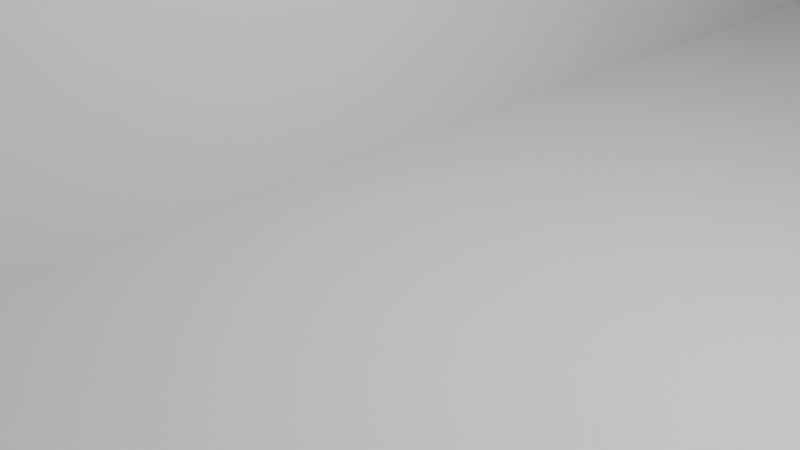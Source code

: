 # Source: shelf.blend  (saved by Blender 5.2.44; exported with 4.5.12 LTS)
import bpy
from mathutils import Matrix  # noqa: F401  (used for matrix-valued properties, if any)

bpy.ops.wm.read_factory_settings(use_empty=True)
scene = bpy.context.scene
scene.name = 'Scene'

# ---- collections
col_collection = bpy.data.collections.new('Collection'); scene.collection.children.link(col_collection)

# ---- materials (node trees are filled in below, after node groups)
mat_material = bpy.data.materials.new('Material')
mat_material.alpha_threshold = 0.0
mat_material.use_backface_culling_lightprobe_volume = False
mat_material.roughness = 0.5
mat_material.line_color = (0.0, 0.0, 0.0, 1.0)

# ---- node groups
ng_randomize_transforms = bpy.data.node_groups.new('Randomize Transforms', 'GeometryNodeTree')
_s = ng_randomize_transforms.interface.new_socket(name='Instances', in_out='OUTPUT', socket_type='NodeSocketGeometry')
_s = ng_randomize_transforms.interface.new_socket(name='Instances', in_out='INPUT', socket_type='NodeSocketGeometry')
_s.description = 'Instances to rotate individually'
_s = ng_randomize_transforms.interface.new_socket(name='Selection', in_out='INPUT', socket_type='NodeSocketBool')
_s.default_value = True
_s.hide_value = True
_s.hide_in_modifier = True
_s.description = 'Selection of instances to randomize'
_s = ng_randomize_transforms.interface.new_socket(name='Local Space', in_out='INPUT', socket_type='NodeSocketBool')
_s.default_value = True
_s.description = 'Randomize instance transforms in their individual local space'
_s = ng_randomize_transforms.interface.new_socket(name='Offset', in_out='INPUT', socket_type='NodeSocketVector')
_s.subtype = 'XYZ'
_s.min_value = -1e+04
_s.max_value = 1e+04
_s.description = 'Offset the instances randomly'
_s = ng_randomize_transforms.interface.new_socket(name='Rotation', in_out='INPUT', socket_type='NodeSocketVector')
_s.subtype = 'EULER'
_s.min_value = -1e+04
_s.max_value = 1e+04
_s.description = 'Rotate the instances randomly'
_s = ng_randomize_transforms.interface.new_socket(name='Scale Axes', in_out='INPUT', socket_type='NodeSocketMenu')
_s.default_value = 'Uniform'
_s.force_non_field = True
_s.description = 'Whether to apply random scale uniformly or per axis'
_s.menu_expanded = True
_s = ng_randomize_transforms.interface.new_socket(name='Scale', in_out='INPUT', socket_type='NodeSocketVector')
_s.min_value = 0.0
_s.max_value = 1.0
_s.description = 'Scale the instances randomly per axis'
_s = ng_randomize_transforms.interface.new_socket(name='Scale', in_out='INPUT', socket_type='NodeSocketFloat')
_s.subtype = 'FACTOR'
_s.min_value = 0.0
_s.max_value = 1.0
_s.description = 'Scale the instances randomly'
_s = ng_randomize_transforms.interface.new_socket(name='Flipping', in_out='INPUT', socket_type='NodeSocketVector')
_s.subtype = 'FACTOR'
_s.min_value = 0.0
_s.max_value = 1.0
_s.description = 'Flip a fraction of instances along individual axes'
_s = ng_randomize_transforms.interface.new_socket(name='Seed', in_out='INPUT', socket_type='NodeSocketInt')
_s.force_non_field = True
_s.description = 'Base value to control random variation in a reproducible way'
ng_randomize_transforms.is_modifier = True
_N = ng_randomize_transforms.nodes; _L = ng_randomize_transforms.links
n0 = _N.new('NodeGroupOutput'); n0.name = 'Group Output'; n0.location = (1485, 64)
n1 = _N.new('NodeGroupInput'); n1.name = 'Group Input'; n1.location = (-340, 200)
n2 = _N.new('GeometryNodeRotateInstances'); n2.name = 'Rotate Instances'; n2.location = (636, 180)
n3 = _N.new('FunctionNodeRandomValue'); n3.name = 'Random Value'; n3.location = (-141, -18)
n3.data_type = 'FLOAT_VECTOR'
n4 = _N.new('GeometryNodeScaleInstances'); n4.name = 'Scale Instances'; n4.location = (1284, 86)
n5 = _N.new('NodeGroupInput'); n5.name = 'Group Input.021'; n5.location = (-540, -60)
n6 = _N.new('ShaderNodeVectorMath'); n6.name = 'Vector Math.010'; n6.location = (-341, 22)
n6.operation = 'SCALE'
n6.inputs[3].default_value = -0.5
n7 = _N.new('ShaderNodeVectorMath'); n7.name = 'Vector Math.011'; n7.location = (-341, -98)
n7.operation = 'SCALE'
n7.inputs[3].default_value = 0.5
n8 = _N.new('NodeGroupInput'); n8.name = 'Group Input.024'; n8.location = (-734, -305)
n9 = _N.new('NodeReroute'); n9.name = 'Reroute'; n9.location = (526, 104)
n9.width = 20
n9.socket_idname = 'NodeSocketBool'
n10 = _N.new('FunctionNodeRandomValue'); n10.name = 'Random Value.005'; n10.location = (691, -36)
n10.data_type = 'FLOAT_VECTOR'
n10.inputs[0].default_value = (-1.0, -1.0, -1.0)
n11 = _N.new('ShaderNodeVectorMath'); n11.name = 'Vector Math.004'; n11.location = (886, -79)
n11.operation = 'MULTIPLY'
n12 = _N.new('FunctionNodeRandomValue'); n12.name = 'Random Value.008'; n12.location = (502, -612)
n12.data_type = 'FLOAT_VECTOR'
n13 = _N.new('ShaderNodeVectorMath'); n13.name = 'Vector Math.001'; n13.location = (273, -569)
n13.operation = 'SUBTRACT'
n13.inputs[0].default_value = (1.0, 1.0, 1.0)
n14 = _N.new('ShaderNodeVectorMath'); n14.name = 'Vector Math.002'; n14.location = (273, -743)
n14.operation = 'SUBTRACT'
n15 = _N.new('ShaderNodeVectorMath'); n15.name = 'Vector Math.003'; n15.location = (700, -628)
n15.operation = 'SIGN'
n16 = _N.new('GeometryNodeTranslateInstances'); n16.name = 'Translate Instances'; n16.location = (1068, 126)
n17 = _N.new('NodeGroupInput'); n17.name = 'Group Input.001'; n17.location = (689, -327)
n18 = _N.new('FunctionNodeHashValue'); n18.name = 'Hash Value.004'; n18.location = (-360, -301)
n18.inputs[1].default_value = 76836728
n19 = _N.new('FunctionNodeHashValue'); n19.name = 'Hash Value.007'; n19.location = (-552, -300)
n19.inputs[1].default_value = 465656096
n20 = _N.new('GeometryNodeMenuSwitch'); n20.name = 'Menu Switch.007'; n20.location = (-102, -239)
n20.enum_items.clear()
_it = n20.enum_items.new('Uniform')
_it = n20.enum_items.new('Axes')
n20.enum_definition.enum_definition.enum_definition.enum_definition.data_type = 'INT'
n20.enum_definition.enum_definition.enum_definition.data_type = 'INT'
n20.enum_definition.enum_definition.data_type = 'INT'
n20.enum_definition.data_type = 'INT'
n20.data_type = 'INT'
n20.inputs[1].default_value = 0
n20.inputs[2].default_value = 1
n21 = _N.new('NodeGroupInput'); n21.name = 'Group Input.002'; n21.location = (-348, -479)
n22 = _N.new('FunctionNodeRandomValue'); n22.name = 'Random Value.004'; n22.location = (-100, -392)
n22.data_type = 'FLOAT_VECTOR'
n23 = _N.new('GeometryNodeIndexSwitch'); n23.name = 'Index Switch.013'; n23.location = (96, -483)
n23.data_type = 'VECTOR'
n24 = _N.new('FunctionNodeRandomValue'); n24.name = 'Random Value.006'; n24.location = (-101, -626)
n25 = _N.new('ShaderNodeVectorMath'); n25.name = 'Vector Math.007'; n25.location = (391, -337)
n25.operation = 'SUBTRACT'
n25.inputs[0].default_value = (1.0, 1.0, 1.0)
n26 = _N.new('FunctionNodeHashValue'); n26.name = 'Hash Value.005'; n26.location = (280, -928)
n26.inputs[1].default_value = 76881592
n27 = _N.new('ShaderNodeVectorMath'); n27.name = 'Vector Math'; n27.location = (908, -384)
n27.operation = 'MULTIPLY'
n28 = _N.new('NodeGroupInput'); n28.name = 'Group Input.003'; n28.location = (94, -777)
n29 = _N.new('NodeGroupInput'); n29.name = 'Group Input.004'; n29.location = (-126, 77)
n30 = _N.new('GeometryNodeInputPosition'); n30.name = 'Position'; n30.location = (96, -40)
n31 = _N.new('GeometryNodeSwitch'); n31.name = 'Switch'; n31.location = (289, 5)
n31.input_type = 'VECTOR'
n31.inputs[2].default_value = (0.0, 0.0, 0.0)
n32 = _N.new('NodeReroute'); n32.name = 'Reroute.002'; n32.location = (563, -44)
n32.width = 20
n32.socket_idname = 'NodeSocketVector'
n33 = _N.new('NodeReroute'); n33.name = 'Reroute.003'; n33.location = (230, 49)
n33.width = 20
n33.socket_idname = 'NodeSocketBool'
n34 = _N.new('NodeReroute'); n34.name = 'Reroute.001'; n34.location = (1015, -8)
n34.width = 20
n34.socket_idname = 'NodeSocketBool'
n35 = _N.new('NodeReroute'); n35.name = 'Reroute.004'; n35.location = (986, 41)
n35.width = 20
n35.socket_idname = 'NodeSocketBool'
n36 = _N.new('NodeReroute'); n36.name = 'Reroute.005'; n36.location = (-167, -660)
n36.width = 20
n36.socket_idname = 'NodeSocketInt'
n37 = _N.new('FunctionNodeHashValue'); n37.name = 'Hash Value.006'; n37.location = (503, -160)
n37.inputs[1].default_value = 587641147
n38 = _N.new('NodeReroute'); n38.name = 'Reroute.006'; n38.location = (-125, -221)
n38.width = 20
n38.socket_idname = 'NodeSocketInt'
_L.new(n3.outputs[0], n2.inputs[2])
_L.new(n7.outputs[0], n3.inputs[1])
_L.new(n6.outputs[0], n3.inputs[0])
_L.new(n1.outputs[0], n2.inputs[0])
_L.new(n4.outputs[0], n0.inputs[0])
_L.new(n9.outputs[0], n2.inputs[1])
_L.new(n35.outputs[0], n4.inputs[1])
_L.new(n1.outputs[1], n9.inputs[0])
_L.new(n5.outputs[4], n6.inputs[0])
_L.new(n5.outputs[4], n7.inputs[0])
_L.new(n10.outputs[0], n11.inputs[0])
_L.new(n13.outputs[0], n12.inputs[0])
_L.new(n14.outputs[0], n12.inputs[1])
_L.new(n12.outputs[0], n15.inputs[0])
_L.new(n11.outputs[0], n16.inputs[2])
_L.new(n2.outputs[0], n16.inputs[0])
_L.new(n16.outputs[0], n4.inputs[0])
_L.new(n17.outputs[3], n11.inputs[1])
_L.new(n19.outputs[0], n18.inputs[0])
_L.new(n21.outputs[5], n20.inputs[0])
_L.new(n8.outputs[9], n19.inputs[0])
_L.new(n19.outputs[0], n3.inputs[8])
_L.new(n22.outputs[0], n23.inputs[2])
_L.new(n24.outputs[1], n23.inputs[1])
_L.new(n23.outputs[0], n25.inputs[1])
_L.new(n21.outputs[6], n22.inputs[1])
_L.new(n21.outputs[7], n24.inputs[3])
_L.new(n36.outputs[0], n22.inputs[8])
_L.new(n36.outputs[0], n24.inputs[8])
_L.new(n18.outputs[0], n26.inputs[0])
_L.new(n20.outputs[0], n23.inputs[0])
_L.new(n25.outputs[0], n27.inputs[0])
_L.new(n15.outputs[0], n27.inputs[1])
_L.new(n28.outputs[8], n13.inputs[1])
_L.new(n28.outputs[8], n14.inputs[1])
_L.new(n26.outputs[0], n12.inputs[8])
_L.new(n27.outputs[0], n4.inputs[2])
_L.new(n33.outputs[0], n2.inputs[4])
_L.new(n34.outputs[0], n16.inputs[3])
_L.new(n34.outputs[0], n4.inputs[4])
_L.new(n35.outputs[0], n16.inputs[1])
_L.new(n32.outputs[0], n4.inputs[3])
_L.new(n33.outputs[0], n31.inputs[0])
_L.new(n30.outputs[0], n31.inputs[1])
_L.new(n32.outputs[0], n2.inputs[3])
_L.new(n31.outputs[0], n32.inputs[0])
_L.new(n29.outputs[2], n33.inputs[0])
_L.new(n33.outputs[0], n34.inputs[0])
_L.new(n9.outputs[0], n35.inputs[0])
_L.new(n37.outputs[0], n10.inputs[8])
_L.new(n18.outputs[0], n36.inputs[0])
_L.new(n38.outputs[0], n37.inputs[0])
_L.new(n18.outputs[0], n38.inputs[0])
n0.is_active_output = True
ng_array = bpy.data.node_groups.new('Array', 'GeometryNodeTree')
_s = ng_array.interface.new_socket(name='Geometry', in_out='OUTPUT', socket_type='NodeSocketGeometry')
_s.description = 'Resulting Geometry'
_s = ng_array.interface.new_socket(name='Geometry', in_out='INPUT', socket_type='NodeSocketGeometry')
_s.description = 'Geometry that is duplicated'
_s = ng_array.interface.new_socket(name='Shape', in_out='INPUT', socket_type='NodeSocketMenu')
_s.default_value = 'Line'
_s.description = 'Method used for arranging the duplicates'
_s = ng_array.interface.new_socket(name='Count Method', in_out='INPUT', socket_type='NodeSocketMenu')
_s.default_value = 'Count'
_s.description = 'Method to choose the number of duplicates'
_s.menu_expanded = True
_s = ng_array.interface.new_socket(name='Count', in_out='INPUT', socket_type='NodeSocketInt')
_s.default_value = 3
_s.min_value = 1
_s.max_value = 10000
_s.description = 'The number of copies to generate'
_s = ng_array.interface.new_socket(name='Distance', in_out='INPUT', socket_type='NodeSocketFloat')
_s.subtype = 'DISTANCE'
_s.default_value = 1.0
_s.min_value = 0.01
_s.description = 'The distance along the curve between copies'
_s = ng_array.interface.new_socket(name='Angular Distance', in_out='INPUT', socket_type='NodeSocketFloat')
_s.subtype = 'ANGLE'
_s.default_value = 0.7854
_s.min_value = 0.01745
_s.max_value = 6.283
_s.description = 'The angle along the circle arc between copies'
_s = ng_array.interface.new_socket(name='Per Curve', in_out='INPUT', socket_type='NodeSocketBool')
_s.default_value = True
_s.description = 'Specify the number of copies for each curve separately'
_s = ng_array.interface.new_socket(name='Offset Method', in_out='INPUT', socket_type='NodeSocketMenu')
_s.default_value = 'Relative'
_s.description = 'Method to interpret the offset parameters'
_s.menu_expanded = True
_s = ng_array.interface.new_socket(name='Transform Reference', in_out='INPUT', socket_type='NodeSocketMenu')
_s.default_value = 'Inputs'
_s.description = "Define the transform locally or with an object's transform"
_s.menu_expanded = True
_s = ng_array.interface.new_socket(name='Translation', in_out='INPUT', socket_type='NodeSocketVector')
_s.subtype = 'TRANSLATION'
_s.default_value = (1.0, 0.0, 0.0)
_s.description = 'Translation accumulated for each copy'
_s = ng_array.interface.new_socket(name='Offset', in_out='INPUT', socket_type='NodeSocketVector')
_s.subtype = 'XYZ'
_s.default_value = (1.0, 0.0, 0.0)
_s.description = 'Amount to move each copy relative to its bounding box size'
_s = ng_array.interface.new_socket(name='Rotation', in_out='INPUT', socket_type='NodeSocketRotation')
_s.description = 'Rotation accumulated for each copy'
_s = ng_array.interface.new_socket(name='Scale', in_out='INPUT', socket_type='NodeSocketVector')
_s.subtype = 'XYZ'
_s.default_value = (1.0, 1.0, 1.0)
_s.description = 'Scale accumulated for each copy'
_s = ng_array.interface.new_socket(name='Central Axis', in_out='INPUT', socket_type='NodeSocketMenu')
_s.default_value = 'Z'
_s.description = 'The up direction for the circle shape'
_s.menu_expanded = True
_s = ng_array.interface.new_socket(name='Circle Segment', in_out='INPUT', socket_type='NodeSocketMenu')
_s.default_value = 'Full'
_s.description = 'Whether the copies should fan out in a full circle or an arc'
_s.menu_expanded = True
_s = ng_array.interface.new_socket(name='Sweep Angle', in_out='INPUT', socket_type='NodeSocketFloat')
_s.subtype = 'ANGLE'
_s.default_value = 3.142
_s.min_value = 0.0
_s.max_value = 6.283
_s.description = 'Total angle used to fan out the copies in a circular arc'
_s = ng_array.interface.new_socket(name='Radius', in_out='INPUT', socket_type='NodeSocketFloat')
_s.subtype = 'DISTANCE'
_s.min_value = 0.0
_s.description = 'Distance of the instances from the origin'
_s = ng_array.interface.new_socket(name='Transform Object', in_out='INPUT', socket_type='NodeSocketObject')
_s.description = 'Reference object to define the accumulated transform'
_s = ng_array.interface.new_socket(name='Curve Object', in_out='INPUT', socket_type='NodeSocketObject')
_s.description = 'Reference curve object for array'
_s = ng_array.interface.new_socket(name='Relative Space', in_out='INPUT', socket_type='NodeSocketBool')
_s.default_value = True
_s.description = 'Use relative space for the input geometry so the transforms of both inputs in relation are considered'
_s = ng_array.interface.new_socket(name='Realize Instances', in_out='INPUT', socket_type='NodeSocketBool')
_s.default_value = True
_s.description = 'Turn the output into a single geometry rather than instances (required by many other modifiers)'
ng_array.interface.new_panel('Align Rotation')
_s = ng_array.interface.new_socket(name='Align Rotation', in_out='INPUT', socket_type='NodeSocketBool')
_s.default_value = True
_s.force_non_field = True
_s.description = 'Rotate copies based on the array shape'
_s = ng_array.interface.new_socket(name='Local Rotation', in_out='INPUT', socket_type='NodeSocketRotation')
_s.force_non_field = True
_s.description = 'Local rotation of the instances to tune the rotation alignment'
ng_array.interface.new_panel('Randomize')
_s = ng_array.interface.new_socket(name='Randomize', in_out='INPUT', socket_type='NodeSocketBool')
_s.force_non_field = True
_s.description = 'Randomize transforms between all copies'
_s = ng_array.interface.new_socket(name='Randomize Offset', in_out='INPUT', socket_type='NodeSocketVector')
_s.subtype = 'XYZ'
_s.min_value = -1e+04
_s.max_value = 1e+04
_s.force_non_field = True
_s.description = 'Offset the copies randomly'
_s = ng_array.interface.new_socket(name='Randomize Rotation', in_out='INPUT', socket_type='NodeSocketVector')
_s.subtype = 'EULER'
_s.force_non_field = True
_s.description = 'Rotate the copies randomly'
_s = ng_array.interface.new_socket(name='Randomize Scale Axes', in_out='INPUT', socket_type='NodeSocketMenu')
_s.default_value = 'Uniform'
_s.force_non_field = True
_s.description = 'Whether to apply random scale uniformly or per axis'
_s.menu_expanded = True
_s = ng_array.interface.new_socket(name='Randomize Scale', in_out='INPUT', socket_type='NodeSocketVector')
_s.subtype = 'XYZ'
_s.min_value = 0.0
_s.max_value = 1.0
_s.force_non_field = True
_s.description = 'Scale the copies randomly per axis'
_s = ng_array.interface.new_socket(name='Randomize Scale', in_out='INPUT', socket_type='NodeSocketFloat')
_s.subtype = 'FACTOR'
_s.min_value = 0.0
_s.max_value = 1.0
_s.force_non_field = True
_s.description = 'Scale the copies randomly'
_s = ng_array.interface.new_socket(name='Randomize Flipping', in_out='INPUT', socket_type='NodeSocketVector')
_s.subtype = 'FACTOR'
_s.min_value = 0.0
_s.max_value = 1.0
_s.force_non_field = True
_s.description = 'Flip a fraction of copies along individual axes'
_s = ng_array.interface.new_socket(name='Exclude First', in_out='INPUT', socket_type='NodeSocketBool')
_s.default_value = True
_s.force_non_field = True
_s.description = 'Exclude the first (original) copy from randomization'
_s = ng_array.interface.new_socket(name='Exclude Last', in_out='INPUT', socket_type='NodeSocketBool')
_s.force_non_field = True
_s.description = 'Exclude the last copy from randomization'
_s = ng_array.interface.new_socket(name='Seed', in_out='INPUT', socket_type='NodeSocketInt')
_s.min_value = -10000
_s.max_value = 10000
_s.force_non_field = True
_s.description = 'Base value to control random variation in a reproducible way'
ng_array.interface.new_panel('Merge')
_s = ng_array.interface.new_socket(name='Merge', in_out='INPUT', socket_type='NodeSocketBool')
_s.description = 'Merge overlapping points by their distance. (Realize Instances must be enabled).'
_s = ng_array.interface.new_socket(name='Merge Distance', in_out='INPUT', socket_type='NodeSocketFloat')
_s.subtype = 'DISTANCE'
_s.default_value = 0.001
_s.min_value = 0.0
_s.description = 'Distance below which points will be merged'
ng_array.is_modifier = True
_N = ng_array.nodes; _L = ng_array.links
n0 = _N.new('NodeGroupOutput'); n0.name = 'Group Output'; n0.location = (4306, -103)
n1 = _N.new('NodeGroupInput'); n1.name = 'Group Input'; n1.location = (-1993, 1426)
n2 = _N.new('GeometryNodeInstanceOnPoints'); n2.name = 'Instance on Points'; n2.location = (1328, -332)
n3 = _N.new('GeometryNodeMenuSwitch'); n3.name = 'Menu Switch'; n3.location = (-1813, 1446)
n3.enum_items.clear()
_it = n3.enum_items.new('Line')
_it = n3.enum_items.new('Circle')
_it = n3.enum_items.new('Curve')
_it = n3.enum_items.new('Transform')
n3.enum_definition.enum_definition.enum_definition.enum_definition.data_type = 'INT'
n3.enum_definition.enum_definition.enum_definition.data_type = 'INT'
n3.enum_definition.enum_definition.data_type = 'INT'
n3.enum_definition.data_type = 'INT'
n3.data_type = 'INT'
n3.inputs[1].default_value = 0
n3.inputs[2].default_value = 1
n3.inputs[3].default_value = 2
n3.inputs[4].default_value = 3
n4 = _N.new('GeometryNodeGizmoLinear'); n4.name = 'Linear Gizmo'; n4.location = (1950, -201)
n4.draw_style = 'CROSS'
n5 = _N.new('NodeGroupInput'); n5.name = 'Group Input.003'; n5.location = (190, -241)
n6 = _N.new('NodeGroupInput'); n6.name = 'Group Input.004'; n6.location = (2086, -109)
n7 = _N.new('GeometryNodeJoinGeometry'); n7.name = 'Join Geometry'; n7.location = (-1541, 582)
n8 = _N.new('NodeGroupInput'); n8.name = 'Group Input.005'; n8.location = (1136, -375)
n9 = _N.new('ShaderNodeVectorMath'); n9.name = 'Vector Math.001'; n9.location = (1190, -521)
n9.operation = 'SCALE'
n10 = _N.new('FunctionNodeIntegerMath'); n10.name = 'Integer Math'; n10.location = (510, -381)
n10.operation = 'SUBTRACT'
n10.inputs[1].default_value = 1
n11 = _N.new('GeometryNodeJoinGeometry'); n11.name = 'Join Geometry.001'; n11.location = (-5022, 556)
n12 = _N.new('ShaderNodeVectorMath'); n12.name = 'Vector Math.002'; n12.location = (1570, -121)
n12.operation = 'LENGTH'
n13 = _N.new('ShaderNodeMath'); n13.name = 'Math'; n13.location = (1750, -141)
n13.operation = 'MULTIPLY'
n14 = _N.new('NodeGroupInput'); n14.name = 'Group Input.006'; n14.location = (30, -981)
n15 = _N.new('NodeReroute'); n15.name = 'Reroute.001'; n15.location = (1070, -461)
n15.width = 16
n15.socket_idname = 'NodeSocketVector'
n16 = _N.new('GeometryNodeInputIndex'); n16.name = 'Index'; n16.location = (1265, -389)
n17 = _N.new('ShaderNodeMath'); n17.name = 'Math.001'; n17.location = (1596, -386)
n17.operation = 'DIVIDE'
n18 = _N.new('ShaderNodeMath'); n18.name = 'Math.002'; n18.location = (1776, -506)
n18.operation = 'MULTIPLY'
n19 = _N.new('GeometryNodeMenuSwitch'); n19.name = 'Menu Switch.001'; n19.location = (2599, -339)
n19.hide = True
n19.enum_items.clear()
_it = n19.enum_items.new('X')
_it = n19.enum_items.new('Y')
_it = n19.enum_items.new('Z')
n19.enum_definition.enum_definition.enum_definition.enum_definition.data_type = 'INT'
n19.enum_definition.enum_definition.enum_definition.data_type = 'INT'
n19.enum_definition.enum_definition.data_type = 'INT'
n19.enum_definition.data_type = 'INT'
n19.data_type = 'INT'
n19.inputs[1].default_value = 0
n19.inputs[2].default_value = 1
n19.inputs[3].default_value = 2
n20 = _N.new('NodeGroupInput'); n20.name = 'Group Input.009'; n20.location = (2419, -319)
n21 = _N.new('GeometryNodeSwitch'); n21.name = 'Switch.001'; n21.location = (3899, -239)
n21.input_type = 'ROTATION'
n21.inputs[1].default_value = (0.0, 0.0, 0.0)
n22 = _N.new('NodeGroupInput'); n22.name = 'Group Input.010'; n22.location = (3719, -259)
n23 = _N.new('GeometryNodeIndexSwitch'); n23.name = 'Index Switch.005'; n23.location = (2779, -339)
n23.hide = True
n23.index_switch_items.clear()
_it = n23.index_switch_items.new()
_it = n23.index_switch_items.new()
_it = n23.index_switch_items.new()
n23.data_type = 'ROTATION'
n23.inputs[1].default_value = (1.571, 0.0, 1.571)
n23.inputs[2].default_value = (1.571, 0.0, 0.0)
n23.inputs[3].default_value = (0.0, 0.0, 0.0)
n24 = _N.new('GeometryNodeJoinGeometry'); n24.name = 'Join Geometry.002'; n24.location = (1054, -180)
n25 = _N.new('GeometryNodeGizmoDial'); n25.name = 'Dial Gizmo'; n25.location = (229, -196)
n25.color_id = 'SECONDARY'
n26 = _N.new('GeometryNodeTransform'); n26.name = 'Transform Geometry.001'; n26.location = (4080, -749)
n27 = _N.new('GeometryNodePoints'); n27.name = 'Points'; n27.location = (495, -65)
n27.hide = True
n28 = _N.new('GeometryNodeSetPosition'); n28.name = 'Set Position'; n28.location = (714, -76)
n29 = _N.new('NodeGroupInput'); n29.name = 'Group Input.014'; n29.location = (29, -96)
n30 = _N.new('GeometryNodeSetPosition'); n30.name = 'Set Position.001'; n30.location = (2929, -89)
n31 = _N.new('ShaderNodeCombineXYZ'); n31.name = 'Combine XYZ.003'; n31.location = (2266, -109)
n32 = _N.new('FunctionNodeRotateVector'); n32.name = 'Rotate Vector'; n32.location = (2746, -129)
n33 = _N.new('ShaderNodeCombineXYZ'); n33.name = 'Combine XYZ.004'; n33.location = (2566, -189)
n34 = _N.new('GeometryNodeGizmoLinear'); n34.name = 'Linear Gizmo.001'; n34.location = (789, -236)
n34.draw_style = 'BOX'
n34.inputs[2].default_value = (0.0, 1.0, 0.0)
n35 = _N.new('NodeGroupInput'); n35.name = 'Group Input.015'; n35.location = (429, -296)
n36 = _N.new('ShaderNodeVectorMath'); n36.name = 'Vector Math'; n36.location = (609, -356)
n36.operation = 'SCALE'
n36.inputs[0].default_value = (0.0, 1.0, 0.0)
n37 = _N.new('GeometryNodeSwitch'); n37.name = 'Switch.002'; n37.location = (1570, -821)
n38 = _N.new('GeometryNodeGizmoTransform'); n38.name = 'Transform Gizmo.001'; n38.location = (1310, -961)
n39 = _N.new('FunctionNodeCombineTransform'); n39.name = 'Combine Transform.003'; n39.location = (930, -981)
n40 = _N.new('NodeReroute'); n40.name = 'Reroute.010'; n40.location = (2979, -339)
n40.width = 16
n40.socket_idname = 'NodeSocketRotation'
n41 = _N.new('GeometryNodeMenuSwitch'); n41.name = 'Menu Switch.002'; n41.location = (-8171, 1090)
n41.enum_items.clear()
_it = n41.enum_items.new('Relative')
_it = n41.enum_items.new('Offset')
_it = n41.enum_items.new('Endpoint')
n41.enum_definition.enum_definition.enum_definition.enum_definition.data_type = 'INT'
n41.enum_definition.enum_definition.enum_definition.data_type = 'INT'
n41.enum_definition.enum_definition.data_type = 'INT'
n41.enum_definition.data_type = 'INT'
n41.data_type = 'INT'
n41.inputs[1].default_value = 0
n41.inputs[2].default_value = 1
n41.inputs[3].default_value = 2
n42 = _N.new('GeometryNodeIndexSwitch'); n42.name = 'Index Switch.006'; n42.location = (294, -156)
n42.hide = True
n42.index_switch_items.clear()
_it = n42.index_switch_items.new()
_it = n42.index_switch_items.new()
_it = n42.index_switch_items.new()
n42.data_type = 'VECTOR'
n43 = _N.new('GeometryNodeIndexSwitch'); n43.name = 'Index Switch.007'; n43.location = (509, -176)
n43.hide = True
n43.index_switch_items.clear()
_it = n43.index_switch_items.new()
_it = n43.index_switch_items.new()
_it = n43.index_switch_items.new()
n43.data_type = 'ROTATION'
n44 = _N.new('NodeReroute'); n44.name = 'Reroute.008'; n44.location = (790, -961)
n44.width = 16
n44.socket_idname = 'NodeSocketRotation'
n45 = _N.new('ShaderNodeMath'); n45.name = 'Math.003'; n45.location = (890, -321)
n45.operation = 'DIVIDE'
n45.inputs[0].default_value = 1.0
n46 = _N.new('ShaderNodeVectorMath'); n46.name = 'Vector Math.008'; n46.location = (94, -196)
n46.operation = 'SCALE'
n47 = _N.new('NodeReroute'); n47.name = 'Reroute.011'; n47.location = (-7829, 980)
n47.width = 16
n47.socket_idname = 'NodeSocketInt'
n48 = _N.new('NodeGroupInput'); n48.name = 'Group Input.016'; n48.location = (-8371, 1070)
n49 = _N.new('GeometryNodeIndexSwitch'); n49.name = 'Index Switch.008'; n49.location = (1430, -401)
n49.index_switch_items.clear()
_it = n49.index_switch_items.new()
_it = n49.index_switch_items.new()
_it = n49.index_switch_items.new()
n49.data_type = 'VECTOR'
n50 = _N.new('NodeReroute'); n50.name = 'Reroute.009'; n50.location = (1190, -41)
n50.width = 16
n50.socket_idname = 'NodeSocketInt'
n51 = _N.new('GeometryNodeIndexSwitch'); n51.name = 'Index Switch.010'; n51.location = (1370, -101)
n51.index_switch_items.clear()
_it = n51.index_switch_items.new()
_it = n51.index_switch_items.new()
_it = n51.index_switch_items.new()
n51.data_type = 'VECTOR'
n52 = _N.new('ShaderNodeVectorMath'); n52.name = 'Vector Math.003'; n52.location = (1170, -221)
n52.operation = 'SCALE'
n53 = _N.new('GeometryNodeIndexSwitch'); n53.name = 'Index Switch.009'; n53.location = (-260, -180)
n53.index_switch_items.clear()
_it = n53.index_switch_items.new()
_it = n53.index_switch_items.new()
_it = n53.index_switch_items.new()
_it = n53.index_switch_items.new()
n54 = _N.new('GeometryNodeInstanceOnPoints'); n54.name = 'Instance on Points.001'; n54.location = (4125, -86)
n55 = _N.new('NodeGroupInput'); n55.name = 'Group Input.017'; n55.location = (3879, -159)
n56 = _N.new('GeometryNodeJoinGeometry'); n56.name = 'Join Geometry.003'; n56.location = (-571, -283)
n57 = _N.new('GeometryNodePoints'); n57.name = 'Points.002'; n57.location = (2748, -76)
n57.hide = True
n58 = _N.new('GeometryNodeInputIndex'); n58.name = 'Index.001'; n58.location = (529, -36)
n59 = _N.new('NodeFrame'); n59.name = 'Frame.006'; n59.location = (-5099, 99)
n59.label = 'Circle Instances'
n59.width = 4294
n60 = _N.new('NodeFrame'); n60.name = 'Frame.007'; n60.location = (-3147, 1184)
n60.label = 'Line Instances'
n60.width = 1497
n61 = _N.new('NodeReroute'); n61.name = 'Reroute.002'; n61.location = (34, -193)
n61.width = 16
n61.socket_idname = 'NodeSocketInt'
n62 = _N.new('GeometryNodeIndexSwitch'); n62.name = 'Index Switch.011'; n62.location = (709, -196)
n62.hide = True
n62.index_switch_items.clear()
_it = n62.index_switch_items.new()
_it = n62.index_switch_items.new()
_it = n62.index_switch_items.new()
n62.data_type = 'VECTOR'
n63 = _N.new('NodeReroute'); n63.name = 'Reroute.003'; n63.location = (34, -594)
n63.width = 16
n63.socket_idname = 'NodeSocketFloat'
n64 = _N.new('NodeReroute'); n64.name = 'Reroute.007'; n64.location = (410, -301)
n64.width = 16
n64.socket_idname = 'NodeSocketInt'
n65 = _N.new('GeometryNodeInputIndex'); n65.name = 'Index.002'; n65.location = (549, -36)
n66 = _N.new('ShaderNodeMath'); n66.name = 'Math.004'; n66.location = (729, -36)
n66.operation = 'DIVIDE'
n67 = _N.new('FunctionNodeIntegerMath'); n67.name = 'Integer Math.001'; n67.location = (269, -56)
n67.operation = 'SUBTRACT'
n67.inputs[1].default_value = 1
n68 = _N.new('ShaderNodeMix'); n68.name = 'Mix'; n68.location = (909, -36)
n68.data_type = 'VECTOR'
n68.clamp_factor = False
n68.inputs[4].default_value = (1.0, 1.0, 1.0)
n69 = _N.new('NodeReroute'); n69.name = 'Reroute.005'; n69.location = (34, -156)
n69.width = 16
n69.socket_idname = 'NodeSocketInt'
n70 = _N.new('NodeReroute'); n70.name = 'Reroute.012'; n70.location = (174, -634)
n70.width = 16
n70.socket_idname = 'NodeSocketInt'
n71 = _N.new('NodeGroupInput'); n71.name = 'Group Input.021'; n71.location = (909, -336)
n72 = _N.new('GeometryNodeSwitch'); n72.name = 'Switch.003'; n72.location = (1449, -36)
n73 = _N.new('ShaderNodeMix'); n73.name = 'Mix.001'; n73.location = (489, -116)
n73.data_type = 'VECTOR'
n73.clamp_factor = False
n73.inputs[4].default_value = (1.0, 1.0, 1.0)
n74 = _N.new('NodeGroupInput'); n74.name = 'Group Input.022'; n74.location = (1209, -36)
n75 = _N.new('ShaderNodeVectorMath'); n75.name = 'Vector Math.006'; n75.location = (-7453, 190)
n75.operation = 'MULTIPLY'
n76 = _N.new('NodeGroupInput'); n76.name = 'Group Input.025'; n76.location = (-8293, 110)
n77 = _N.new('GeometryNodeBoundBox'); n77.name = 'Bounding Box'; n77.location = (-7933, 110)
n78 = _N.new('ShaderNodeVectorMath'); n78.name = 'Vector Math.009'; n78.location = (-7753, 110)
n78.operation = 'SUBTRACT'
n79 = _N.new('NodeReroute'); n79.name = 'Reroute.014'; n79.location = (1170, -921)
n79.width = 16
n79.socket_idname = 'NodeSocketVector'
n80 = _N.new('NodeReroute'); n80.name = 'Reroute.015'; n80.location = (34, -196)
n80.width = 16
n80.socket_idname = 'NodeSocketVector'
n81 = _N.new('NodeReroute'); n81.name = 'Reroute'; n81.location = (630, -741)
n81.width = 16
n81.socket_idname = 'NodeSocketVector'
n82 = _N.new('NodeReroute'); n82.name = 'Reroute.016'; n82.location = (1330, -221)
n82.width = 16
n82.socket_idname = 'NodeSocketVector'
n83 = _N.new('NodeReroute'); n83.name = 'Reroute.017'; n83.location = (1410, -501)
n83.width = 16
n83.socket_idname = 'NodeSocketVector'
n84 = _N.new('NodeReroute'); n84.name = 'Reroute.018'; n84.location = (254, -176)
n84.width = 16
n84.socket_idname = 'NodeSocketVector'
n85 = _N.new('NodeGroupInput'); n85.name = 'Group Input.027'; n85.location = (-7633, 210)
n86 = _N.new('GeometryNodeGizmoTransform'); n86.name = 'Transform Gizmo.002'; n86.location = (1290, -741)
n87 = _N.new('FunctionNodeCombineTransform'); n87.name = 'Combine Transform.004'; n87.location = (930, -781)
n88 = _N.new('GeometryNodeSwitch'); n88.name = 'Switch'; n88.location = (370, -681)
n88.input_type = 'VECTOR'
n89 = _N.new('FunctionNodeCompare'); n89.name = 'Compare'; n89.location = (90, -561)
n89.operation = 'NOT_EQUAL'
n89.data_type = 'INT'
n90 = _N.new('GeometryNodeSwitch'); n90.name = 'Switch.004'; n90.location = (409, -136)
n90.input_type = 'BOOLEAN'
n90.inputs[1].default_value = True
n91 = _N.new('GeometryNodeInputIndex'); n91.name = 'Index.003'; n91.location = (29, -336)
n92 = _N.new('FunctionNodeCompare'); n92.name = 'Compare.001'; n92.location = (209, -256)
n92.operation = 'NOT_EQUAL'
n92.data_type = 'INT'
n93 = _N.new('NodeReroute'); n93.name = 'Reroute.021'; n93.location = (669, -196)
n93.width = 16
n93.socket_idname = 'NodeSocketVector'
n94 = _N.new('GeometryNodeJoinGeometry'); n94.name = 'Join Geometry.004'; n94.location = (-1417, -3030)
n95 = _N.new('GeometryNodeInstanceOnPoints'); n95.name = 'Instance on Points.002'; n95.location = (869, -56)
n96 = _N.new('GeometryNodeSetInstanceTransform'); n96.name = 'Set Instance Transform'; n96.location = (1049, -136)
n97 = _N.new('GeometryNodePoints'); n97.name = 'Points.003'; n97.location = (669, -36)
n98 = _N.new('NodeGroupInput'); n98.name = 'Group Input.026'; n98.location = (489, -36)
n99 = _N.new('NodeGroupInput'); n99.name = 'Group Input.028'; n99.location = (669, -136)
n100 = _N.new('GeometryNodeAccumulateField'); n100.name = 'Accumulate Field'; n100.location = (849, -236)
n100.data_type = 'TRANSFORM'
n100.domain = 'INSTANCE'
n101 = _N.new('NodeGroupInput'); n101.name = 'Group Input.029'; n101.location = (230, -420)
n102 = _N.new('FunctionNodeCombineTransform'); n102.name = 'Combine Transform'; n102.location = (449, -376)
n103 = _N.new('GeometryNodeGizmoTransform'); n103.name = 'Transform Gizmo.003'; n103.location = (669, -516)
n104 = _N.new('GeometryNodeObjectInfo'); n104.name = 'Object Info'; n104.location = (249, -796)
n104.transform_space = 'RELATIVE'
n105 = _N.new('NodeGroupInput'); n105.name = 'Group Input.002'; n105.location = (29, -796)
n106 = _N.new('GeometryNodeSwitch'); n106.name = 'Switch.005'; n106.location = (449, -616)
n106.input_type = 'MATRIX'
n107 = _N.new('GeometryNodeObjectInfo'); n107.name = 'Object Info.001'; n107.location = (249, -676)
n108 = _N.new('NodeFrame'); n108.name = 'Frame.010'; n108.location = (-4343, -2650)
n108.label = 'Transform Instances'
n108.width = 2819
n109 = _N.new('NodeReroute'); n109.name = 'Reroute.022'; n109.location = (54, -994)
n109.width = 16
n109.socket_idname = 'NodeSocketGeometry'
n110 = _N.new('NodeReroute'); n110.name = 'Reroute.023'; n110.location = (1414, -994)
n110.width = 16
n110.socket_idname = 'NodeSocketGeometry'
n111 = _N.new('NodeReroute'); n111.name = 'Reroute.024'; n111.location = (360, -846)
n111.width = 16
n111.socket_idname = 'NodeSocketGeometry'
n112 = _N.new('NodeReroute'); n112.name = 'Reroute.025'; n112.location = (3802, -844)
n112.width = 16
n112.socket_idname = 'NodeSocketGeometry'
n113 = _N.new('GeometryNodeMenuSwitch'); n113.name = 'Menu Switch.003'; n113.location = (450, -220)
n113.enum_items.clear()
_it = n113.enum_items.new('Inputs')
_it = n113.enum_items.new('Object')
n113.enum_definition.enum_definition.enum_definition.enum_definition.data_type = 'INT'
n113.enum_definition.enum_definition.enum_definition.data_type = 'INT'
n113.enum_definition.enum_definition.data_type = 'INT'
n113.enum_definition.data_type = 'INT'
n113.data_type = 'INT'
n113.inputs[1].default_value = 0
n113.inputs[2].default_value = 1
n114 = _N.new('GeometryNodeIndexSwitch'); n114.name = 'Index Switch'; n114.location = (669, -296)
n114.data_type = 'MATRIX'
n115 = _N.new('GeometryNodeIndexSwitch'); n115.name = 'Index Switch.001'; n115.location = (849, -476)
n116 = _N.new('NodeGroupInput'); n116.name = 'Group Input.032'; n116.location = (249, -216)
n117 = _N.new('NodeGroupInput'); n117.name = 'Group Input.033'; n117.location = (249, -616)
n118 = _N.new('NodeReroute'); n118.name = 'Reroute.026'; n118.location = (629, -296)
n118.width = 16
n118.socket_idname = 'NodeSocketInt'
n119 = _N.new('GeometryNodeJoinGeometry'); n119.name = 'Join Geometry.005'; n119.location = (2649, -516)
n120 = _N.new('NodeGroupInput'); n120.name = 'Group Input.034'; n120.location = (989, -696)
n121 = _N.new('GeometryNodeGizmoLinear'); n121.name = 'Linear Gizmo.002'; n121.location = (2489, -616)
n121.draw_style = 'CROSS'
n122 = _N.new('GeometryNodeInstanceTransform'); n122.name = 'Instance Transform'; n122.location = (1189, -776)
n123 = _N.new('GeometryNodeSampleIndex'); n123.name = 'Sample Index'; n123.location = (1369, -736)
n123.data_type = 'FLOAT4X4'
n123.domain = 'INSTANCE'
n124 = _N.new('FunctionNodeIntegerMath'); n124.name = 'Integer Math.002'; n124.location = (1189, -836)
n124.operation = 'SUBTRACT'
n124.inputs[1].default_value = 1
n125 = _N.new('FunctionNodeSeparateTransform'); n125.name = 'Separate Transform.001'; n125.location = (1549, -736)
n126 = _N.new('ShaderNodeMath'); n126.name = 'Math.005'; n126.location = (2280, -635)
n126.operation = 'MULTIPLY'
n127 = _N.new('ShaderNodeVectorMath'); n127.name = 'Vector Math.005'; n127.location = (2109, -772)
n127.operation = 'LENGTH'
n128 = _N.new('FunctionNodeSeparateTransform'); n128.name = 'Separate Transform.002'; n128.location = (850, -360)
n129 = _N.new('FunctionNodeTransformPoint'); n129.name = 'Transform Point'; n129.location = (1929, -776)
n130 = _N.new('FunctionNodeCombineTransform'); n130.name = 'Combine Transform.001'; n130.location = (1749, -776)
n131 = _N.new('NodeReroute'); n131.name = 'Reroute.027'; n131.location = (2449, -756)
n131.width = 16
n131.socket_idname = 'NodeSocketVectorTranslation'
n132 = _N.new('GeometryNodeObjectInfo'); n132.name = 'Object Info.003'; n132.location = (229, -436)
n132.transform_space = 'RELATIVE'
n133 = _N.new('GeometryNodeObjectInfo'); n133.name = 'Object Info.004'; n133.location = (229, -316)
n134 = _N.new('NodeGroupInput'); n134.name = 'Group Input.036'; n134.location = (229, -256)
n135 = _N.new('NodeGroupInput'); n135.name = 'Group Input.035'; n135.location = (29, -436)
n136 = _N.new('GeometryNodeSwitch'); n136.name = 'Switch.006'; n136.location = (429, -296)
n137 = _N.new('NodeGroupInput'); n137.name = 'Group Input.039'; n137.location = (1595, -626)
n138 = _N.new('NodeGroupInput'); n138.name = 'Group Input.040'; n138.location = (29, -236)
n139 = _N.new('NodeGroupInput'); n139.name = 'Group Input.041'; n139.location = (429, -576)
n140 = _N.new('GeometryNodeRealizeInstances'); n140.name = 'Realize Instances'; n140.location = (-8113, 110)
n141 = _N.new('ShaderNodeMath'); n141.name = 'Math.006'; n141.location = (1596, -506)
n141.operation = 'DIVIDE'
n142 = _N.new('FunctionNodeIntegerMath'); n142.name = 'Integer Math.003'; n142.location = (1416, -506)
n142.operation = 'SUBTRACT'
n142.inputs[1].default_value = 1
n143 = _N.new('NodeReroute'); n143.name = 'Reroute.028'; n143.location = (1515, -446)
n143.width = 16
n143.socket_idname = 'NodeSocketInt'
n144 = _N.new('NodeReroute'); n144.name = 'Reroute.029'; n144.location = (1376, -486)
n144.width = 16
n144.socket_idname = 'NodeSocketInt'
n145 = _N.new('NodeGroupInput'); n145.name = 'Group Input.042'; n145.location = (30, -69)
n146 = _N.new('NodeReroute'); n146.name = 'Reroute.030'; n146.location = (2173, -447)
n146.width = 16
n146.socket_idname = 'NodeSocketFloat'
n147 = _N.new('ShaderNodeMath'); n147.name = 'Math.007'; n147.location = (1776, -386)
n147.operation = 'MULTIPLY'
n147.inputs[1].default_value = 6.283
n148 = _N.new('NodeGroupInput'); n148.name = 'Group Input.043'; n148.location = (-7859, -414)
n149 = _N.new('GeometryNodeMenuSwitch'); n149.name = 'Menu Switch.006'; n149.location = (-7679, -394)
n149.enum_items.clear()
_it = n149.enum_items.new('Full')
_it = n149.enum_items.new('Arc')
n149.enum_definition.enum_definition.enum_definition.enum_definition.data_type = 'INT'
n149.enum_definition.enum_definition.enum_definition.data_type = 'INT'
n149.enum_definition.enum_definition.data_type = 'INT'
n149.enum_definition.data_type = 'INT'
n149.data_type = 'INT'
n149.inputs[1].default_value = 0
n149.inputs[2].default_value = 1
n150 = _N.new('GeometryNodeIndexSwitch'); n150.name = 'Index Switch.002'; n150.location = (1996, -406)
n150.data_type = 'FLOAT'
n151 = _N.new('NodeReroute'); n151.name = 'Reroute.031'; n151.location = (50, -346)
n151.width = 16
n151.socket_idname = 'NodeSocketInt'
n152 = _N.new('NodeReroute'); n152.name = 'Reroute.032'; n152.location = (1915, -346)
n152.width = 16
n152.socket_idname = 'NodeSocketInt'
n153 = _N.new('GeometryNodeSwitch'); n153.name = 'Switch.007'; n153.location = (469, -36)
n154 = _N.new('FunctionNodeCompare'); n154.name = 'Compare.002'; n154.location = (229, -36)
n154.operation = 'EQUAL'
n154.data_type = 'INT'
n154.inputs[3].default_value = 1
n155 = _N.new('GeometryNodeGizmoLinear'); n155.name = 'Linear Gizmo.003'; n155.location = (613, -577)
n155.draw_style = 'CROSS'
n155.inputs[2].default_value = (0.0, 1.0, 0.0)
n156 = _N.new('NodeFrame'); n156.name = 'Frame.001'; n156.location = (-7495, -450)
n156.label = 'Circle Gizmos'
n156.width = 1224
n157 = _N.new('GeometryNodeSwitch'); n157.name = 'Switch.008'; n157.location = (671, -136)
n158 = _N.new('NodeReroute'); n158.name = 'Reroute.033'; n158.location = (34, -117)
n158.width = 16
n158.socket_idname = 'NodeSocketGeometry'
n159 = _N.new('GeometryNodeMergeByDistance'); n159.name = 'Merge by Distance'; n159.location = (471, -316)
n160 = _N.new('ShaderNodeVectorMath'); n160.name = 'Vector Math.015'; n160.location = (494, -136)
n160.operation = 'SCALE'
n161 = _N.new('GeometryNodeInputIndex'); n161.name = 'Index.004'; n161.location = (294, -216)
n162 = _N.new('NodeGroupInput'); n162.name = 'Group Input.045'; n162.location = (191, -196)
n163 = _N.new('GeometryNodeSplineLength'); n163.name = 'Spline Length'; n163.location = (60, -294)
n164 = _N.new('ShaderNodeMath'); n164.name = 'Math.008'; n164.location = (280, -294)
n164.operation = 'DIVIDE'
n165 = _N.new('NodeReroute'); n165.name = 'Reroute.034'; n165.location = (220, -434)
n165.width = 16
n165.socket_idname = 'NodeSocketFloatDistance'
n166 = _N.new('GeometryNodeCaptureAttribute'); n166.name = 'Capture Attribute.001'; n166.location = (900, -214)
n166.capture_items.clear()
n166.domain = 'CURVE'
n167 = _N.new('NodeGroupInput'); n167.name = 'Group Input.037'; n167.location = (60, -75)
n168 = _N.new('GeometryNodeInstanceOnPoints'); n168.name = 'Instance on Points.004'; n168.location = (3285, -167)
n169 = _N.new('NodeGroupInput'); n169.name = 'Group Input.047'; n169.location = (3083, -276)
n170 = _N.new('GeometryNodeSwitch'); n170.name = 'Switch.011'; n170.location = (3083, -344)
n170.input_type = 'ROTATION'
n170.inputs[1].default_value = (0.0, 0.0, 0.0)
n171 = _N.new('GeometryNodeSampleCurve'); n171.name = 'Sample Curve.002'; n171.location = (2107, -332)
n171.hide = True
n172 = _N.new('GeometryNodePoints'); n172.name = 'Points.004'; n172.location = (1567, -152)
n172.hide = True
n173 = _N.new('GeometryNodeAccumulateField'); n173.name = 'Accumulate Field.002'; n173.location = (1160, -134)
n173.data_type = 'INT'
n173.domain = 'CURVE'
n174 = _N.new('GeometryNodeSampleIndex'); n174.name = 'Sample Index.001'; n174.location = (1380, -134)
n174.data_type = 'INT'
n174.domain = 'CURVE'
n175 = _N.new('GeometryNodeResampleCurve'); n175.name = 'Resample Curve.003'; n175.location = (1160, -294)
n175.inputs[3].default_value = 3.67
n176 = _N.new('GeometryNodeSampleIndex'); n176.name = 'Sample Index.002'; n176.location = (1427, -452)
n176.hide = True
n176.data_type = 'INT'
n177 = _N.new('GeometryNodeCaptureAttribute'); n177.name = 'Capture Attribute.003'; n177.location = (1747, -132)
n177.capture_items.clear()
n178 = _N.new('GeometryNodeInputIndex'); n178.name = 'Index.006'; n178.location = (1220, -554)
n179 = _N.new('GeometryNodeSampleIndex'); n179.name = 'Sample Index.003'; n179.location = (1427, -512)
n179.hide = True
n179.data_type = 'INT'
n180 = _N.new('GeometryNodeSplineParameter'); n180.name = 'Spline Parameter'; n180.location = (1220, -494)
n181 = _N.new('ShaderNodeMath'); n181.name = 'Math.014'; n181.location = (1927, -292)
n181.hide = True
n181.operation = 'MULTIPLY'
n182 = _N.new('GeometryNodeSetPosition'); n182.name = 'Set Position.003'; n182.location = (2907, -172)
n183 = _N.new('GeometryNodeCaptureAttribute'); n183.name = 'Capture Attribute.004'; n183.location = (2501, -154)
n183.capture_items.clear()
n184 = _N.new('GeometryNodeInputIndex'); n184.name = 'Index.007'; n184.location = (640, -454)
n185 = _N.new('GeometryNodeSwitch'); n185.name = 'Switch.009'; n185.location = (4510, -287)
n186 = _N.new('GeometryNodeInstanceOnPoints'); n186.name = 'Instance on Points.005'; n186.location = (2610, -111)
n187 = _N.new('GeometryNodeSwitch'); n187.name = 'Switch.012'; n187.location = (2380, -235)
n187.input_type = 'ROTATION'
n187.inputs[1].default_value = (0.0, 0.0, 0.0)
n188 = _N.new('GeometryNodeMenuSwitch'); n188.name = 'Menu Switch.005'; n188.location = (-7353, -230)
n188.enum_items.clear()
_it = n188.enum_items.new('Count')
_it = n188.enum_items.new('Distance')
n188.enum_definition.enum_definition.enum_definition.enum_definition.data_type = 'INT'
n188.enum_definition.enum_definition.enum_definition.data_type = 'INT'
n188.enum_definition.enum_definition.data_type = 'INT'
n188.enum_definition.data_type = 'INT'
n188.data_type = 'INT'
n188.inputs[1].default_value = 0
n188.inputs[2].default_value = 1
n189 = _N.new('NodeGroupInput'); n189.name = 'Group Input.038'; n189.location = (-7553, -270)
n190 = _N.new('NodeGroupInput'); n190.name = 'Group Input.046'; n190.location = (40, -434)
n191 = _N.new('FunctionNodeFloatToInt'); n191.name = 'Float to Integer'; n191.location = (460, -294)
n191.rounding_mode = 'FLOOR'
n192 = _N.new('FunctionNodeIntegerMath'); n192.name = 'Integer Math.004'; n192.location = (640, -294)
n192.inputs[1].default_value = 1
n193 = _N.new('NodeFrame'); n193.name = 'Frame.002'; n193.location = (-5909, -1069)
n193.label = 'Curve Instances'
n193.width = 4679
n194 = _N.new('NodeFrame'); n194.name = 'Frame.005'; n194.location = (1509, -36)
n194.label = 'Count Method'
n194.width = 2780
n195 = _N.new('NodeReroute'); n195.name = 'Reroute.035'; n195.location = (760, -214)
n195.width = 16
n195.socket_idname = 'NodeSocketGeometry'
n196 = _N.new('NodeFrame'); n196.name = 'Frame.012'; n196.location = (989, -669)
n196.label = 'Distance Method'
n196.width = 3454
n197 = _N.new('NodeFrame'); n197.name = 'Frame.013'; n197.location = (1078, -94)
n197.label = 'Randomization'
n197.width = 1618
n198 = _N.new('NodeReroute'); n198.name = 'Reroute.036'; n198.location = (250, -881)
n198.width = 16
n198.socket_idname = 'NodeSocketVector'
n199 = _N.new('GeometryNodeSampleCurve'); n199.name = 'Sample Curve.003'; n199.location = (1320, -295)
n199.hide = True
n200 = _N.new('GeometryNodePoints'); n200.name = 'Points.005'; n200.location = (1514, -96)
n200.hide = True
n201 = _N.new('FunctionNodeIntegerMath'); n201.name = 'Integer Math.005'; n201.location = (554, -136)
n201.operation = 'MULTIPLY'
n202 = _N.new('GeometryNodeAttributeDomainSize'); n202.name = 'Domain Size'; n202.location = (354, -216)
n202.component = 'CURVE'
n203 = _N.new('GeometryNodeSwitch'); n203.name = 'Switch.010'; n203.location = (734, -36)
n203.input_type = 'INT'
n204 = _N.new('NodeGroupInput'); n204.name = 'Group Input.051'; n204.location = (29, -36)
n205 = _N.new('NodeReroute'); n205.name = 'Reroute.037'; n205.location = (314, -316)
n205.width = 16
n205.hide = True
n205.socket_idname = 'NodeSocketGeometry'
n206 = _N.new('FunctionNodeIntegerMath'); n206.name = 'Integer Math.006'; n206.location = (780, -455)
n206.hide = True
n206.operation = 'SUBTRACT'
n207 = _N.new('GeometryNodeSwitch'); n207.name = 'Switch.013'; n207.location = (1521, -215)
n207.hide = True
n207.input_type = 'VECTOR'
n208 = _N.new('GeometryNodeSwitch'); n208.name = 'Switch.014'; n208.location = (1521, -275)
n208.hide = True
n208.input_type = 'VECTOR'
n209 = _N.new('GeometryNodeInputIndex'); n209.name = 'Index.005'; n209.location = (29, -376)
n210 = _N.new('FunctionNodeIntegerMath'); n210.name = 'Integer Math.008'; n210.location = (700, -375)
n210.hide = True
n210.operation = 'MULTIPLY'
n211 = _N.new('FunctionNodeIntegerMath'); n211.name = 'Integer Math.009'; n211.location = (860, -355)
n211.hide = True
n211.operation = 'SUBTRACT'
n212 = _N.new('ShaderNodeMath'); n212.name = 'Math.009'; n212.location = (1060, -415)
n212.hide = True
n212.operation = 'DIVIDE'
n213 = _N.new('FunctionNodeIntegerMath'); n213.name = 'Integer Math.007'; n213.location = (229, -476)
n213.operation = 'DIVIDE'
n214 = _N.new('NodeReroute'); n214.name = 'Reroute.040'; n214.location = (436, -503)
n214.width = 16
n214.socket_idname = 'NodeSocketInt'
n215 = _N.new('GeometryNodeSwitch'); n215.name = 'Switch.015'; n215.location = (1521, -155)
n215.hide = True
n215.input_type = 'VECTOR'
n216 = _N.new('GeometryNodeCaptureAttribute'); n216.name = 'Capture Attribute.002'; n216.location = (1719, -108)
n216.capture_items.clear()
n217 = _N.new('GeometryNodeSetPosition'); n217.name = 'Set Position.002'; n217.location = (2146, -37)
n218 = _N.new('NodeReroute'); n218.name = 'Reroute.039'; n218.location = (209, -436)
n218.width = 16
n218.socket_idname = 'NodeSocketInt'
n219 = _N.new('NodeReroute'); n219.name = 'Reroute.041'; n219.location = (534, -316)
n219.width = 16
n219.socket_idname = 'NodeSocketInt'
n220 = _N.new('GeometryNodeSampleCurve'); n220.name = 'Sample Curve.004'; n220.location = (1320, -235)
n220.hide = True
n220.use_all_curves = True
n221 = _N.new('ShaderNodeMath'); n221.name = 'Math.010'; n221.location = (985, -201)
n221.operation = 'DIVIDE'
n222 = _N.new('NodeReroute'); n222.name = 'Reroute.042'; n222.location = (1220, -275)
n222.width = 16
n222.socket_idname = 'NodeSocketGeometry'
n223 = _N.new('GeometryNodeInputSplineCyclic'); n223.name = 'Is Spline Cyclic'; n223.location = (29, -142)
n224 = _N.new('FunctionNodeBooleanMath'); n224.name = 'Boolean Math'; n224.location = (214, -116)
n224.operation = 'NOT'
n225 = _N.new('GeometryNodeSampleIndex'); n225.name = 'Sample Index.004'; n225.location = (560, -455)
n225.data_type = 'INT'
n225.domain = 'CURVE'
n226 = _N.new('FunctionNodeIntegerMath'); n226.name = 'Integer Math.010'; n226.location = (748, -200)
n226.operation = 'SUBTRACT'
n226.inputs[1].default_value = 1
n227 = _N.new('NodeReroute'); n227.name = 'Reroute.044'; n227.location = (1320, -355)
n227.width = 16
n227.socket_idname = 'NodeSocketBool'
n228 = _N.new('GeometryNodeSetID'); n228.name = 'Set ID'; n228.location = (1939, -53)
n229 = _N.new('FunctionNodeHashValue'); n229.name = 'Hash Value.001'; n229.location = (1320, -495)
n229.hide = True
n230 = _N.new('GeometryNodeSwitch'); n230.name = 'Switch.016'; n230.location = (1717, -342)
n230.hide = True
n230.input_type = 'INT'
n231 = _N.new('FunctionNodeHashValue'); n231.name = 'Hash Value.002'; n231.location = (1520, -395)
n231.hide = True
n232 = _N.new('GeometryNodeInputIndex'); n232.name = 'Index.008'; n232.location = (1320, -375)
n233 = _N.new('FunctionNodeHashValue'); n233.name = 'Hash Value.003'; n233.location = (1520, -495)
n233.hide = True
n234 = _N.new('NodeGroupInput'); n234.name = 'Group Input.052'; n234.location = (1320, -435)
n235 = _N.new('NodeReroute'); n235.name = 'Reroute.046'; n235.location = (-5651, -963)
n235.width = 16
n235.socket_idname = 'NodeSocketInt'
n236 = _N.new('NodeReroute'); n236.name = 'Reroute.047'; n236.location = (-1620, -960)
n236.width = 16
n236.socket_idname = 'NodeSocketInt'
n237 = _N.new('NodeReroute'); n237.name = 'Reroute.048'; n237.location = (-6013, -270)
n237.width = 16
n237.socket_idname = 'NodeSocketInt'
n238 = _N.new('NodeReroute'); n238.name = 'Reroute.049'; n238.location = (64, -58)
n238.width = 16
n238.socket_idname = 'NodeSocketInt'
n239 = _N.new('GeometryNodeSwitch'); n239.name = 'Switch.017'; n239.location = (1123, -36)
n239.input_type = 'INT'
n240 = _N.new('FunctionNodeFloatToInt'); n240.name = 'Float to Integer.001'; n240.location = (564, -172)
n240.rounding_mode = 'FLOOR'
n241 = _N.new('GeometryNodeSwitch'); n241.name = 'Switch.018'; n241.location = (813, -597)
n242 = _N.new('NodeGroupInput'); n242.name = 'Group Input.055'; n242.location = (426, -935)
n243 = _N.new('NodeReroute'); n243.name = 'Reroute.050'; n243.location = (-6833, -270)
n243.width = 16
n243.socket_idname = 'NodeSocketInt'
n244 = _N.new('ShaderNodeMath'); n244.name = 'Math.011'; n244.location = (397, -209)
n244.hide = True
n244.operation = 'DIVIDE'
n245 = _N.new('GeometryNodeIndexSwitch'); n245.name = 'Index Switch.003'; n245.location = (237, -169)
n245.data_type = 'FLOAT'
n245.inputs[1].default_value = 6.283
n246 = _N.new('ShaderNodeMath'); n246.name = 'Math.012'; n246.location = (397, -249)
n246.hide = True
n246.operation = 'ABSOLUTE'
n247 = _N.new('ShaderNodeMath'); n247.name = 'Math.013'; n247.location = (397, -289)
n247.hide = True
n247.operation = 'MAXIMUM'
n247.inputs[1].default_value = 1.0
n248 = _N.new('GeometryNodeSampleCurve'); n248.name = 'Sample Curve.005'; n248.location = (2107, -392)
n248.hide = True
n248.use_all_curves = True
n249 = _N.new('GeometryNodeSwitch'); n249.name = 'Switch.019'; n249.location = (2320, -253)
n249.hide = True
n249.input_type = 'VECTOR'
n250 = _N.new('GeometryNodeSwitch'); n250.name = 'Switch.020'; n250.location = (2318, -299)
n250.hide = True
n250.input_type = 'VECTOR'
n251 = _N.new('GeometryNodeSwitch'); n251.name = 'Switch.021'; n251.location = (2318, -354)
n251.hide = True
n251.input_type = 'VECTOR'
n252 = _N.new('GeometryNodeSwitch'); n252.name = 'Switch.022'; n252.location = (2107, -92)
n253 = _N.new('NodeReroute'); n253.name = 'Reroute.051'; n253.location = (2087, -132)
n253.width = 16
n253.socket_idname = 'NodeSocketBool'
n254 = _N.new('GeometryNodeInputIndex'); n254.name = 'Index.009'; n254.location = (1567, -372)
n254.hide = True
n255 = _N.new('ShaderNodeMath'); n255.name = 'Math.015'; n255.location = (1927, -432)
n255.hide = True
n255.operation = 'MULTIPLY'
n256 = _N.new('ShaderNodeMath'); n256.name = 'Math.016'; n256.location = (1747, -412)
n256.hide = True
n256.operation = 'DIVIDE'
n257 = _N.new('ShaderNodeMath'); n257.name = 'Math.017'; n257.location = (590, -546)
n257.operation = 'DIVIDE'
n258 = _N.new('FunctionNodeFloatToInt'); n258.name = 'Float to Integer.002'; n258.location = (770, -546)
n258.rounding_mode = 'FLOOR'
n259 = _N.new('FunctionNodeIntegerMath'); n259.name = 'Integer Math.011'; n259.location = (950, -546)
n259.inputs[1].default_value = 1
n260 = _N.new('GeometryNodeCurveLength'); n260.name = 'Curve Length'; n260.location = (420, -559)
n261 = _N.new('NodeReroute'); n261.name = 'Reroute.052'; n261.location = (2266, -187)
n261.width = 16
n261.socket_idname = 'NodeSocketBool'
n262 = _N.new('GeometryNodeSetID'); n262.name = 'Set ID.001'; n262.location = (2721, -141)
n263 = _N.new('NodeReroute'); n263.name = 'Reroute.053'; n263.location = (2047, -372)
n263.width = 16
n263.socket_idname = 'NodeSocketGeometry'
n264 = _N.new('NodeReroute'); n264.name = 'Reroute.054'; n264.location = (1387, -492)
n264.width = 16
n264.socket_idname = 'NodeSocketGeometry'
n265 = _N.new('GeometryNodeSwitch'); n265.name = 'Switch.023'; n265.location = (2511, -500)
n265.hide = True
n265.input_type = 'INT'
n266 = _N.new('FunctionNodeHashValue'); n266.name = 'Hash Value.004'; n266.location = (2287, -512)
n266.hide = True
n267 = _N.new('GeometryNodeInputIndex'); n267.name = 'Index.010'; n267.location = (2087, -492)
n267.hide = True
n268 = _N.new('NodeGroupInput'); n268.name = 'Group Input.058'; n268.location = (2087, -532)
n269 = _N.new('FunctionNodeHashValue'); n269.name = 'Hash Value.005'; n269.location = (2287, -572)
n269.hide = True
n270 = _N.new('FunctionNodeHashValue'); n270.name = 'Hash Value.006'; n270.location = (2087, -592)
n270.hide = True
n271 = _N.new('ShaderNodeMix'); n271.name = 'Mix.003'; n271.location = (289, -176)
n271.hide = True
n271.data_type = 'ROTATION'
n271.clamp_factor = False
n272 = _N.new('ShaderNodeMix'); n272.name = 'Mix.004'; n272.location = (729, -36)
n272.data_type = 'ROTATION'
n272.clamp_factor = False
n273 = _N.new('NodeReroute'); n273.name = 'Reroute.019'; n273.location = (469, -176)
n273.width = 16
n273.socket_idname = 'NodeSocketRotation'
n274 = _N.new('GeometryNodeWarning'); n274.name = 'Warning'; n274.location = (410, -69)
n274.inputs[1].default_value = 'Invalid Distance'
n275 = _N.new('FunctionNodeCompare'); n275.name = 'Compare.003'; n275.location = (244, -121)
n275.hide = True
n275.operation = 'EQUAL'
n275.inputs[12].default_value = 0.0
n276 = _N.new('GeometryNodeWarning'); n276.name = 'Warning.001'; n276.location = (2904, -36)
n276.inputs[1].default_value = 'Invalid Distance'
n277 = _N.new('FunctionNodeCompare'); n277.name = 'Compare.004'; n277.location = (2719, -66)
n277.hide = True
n277.operation = 'EQUAL'
n277.inputs[12].default_value = 0.0
n278 = _N.new('GeometryNodeSwitch'); n278.name = 'Switch.025'; n278.location = (3087, -113)
n279 = _N.new('GeometryNodePoints'); n279.name = 'Points.007'; n279.location = (2906, -266)
n279.hide = True
n280 = _N.new('NodeGroupInput'); n280.name = 'Group Input.059'; n280.location = (2537, -36)
n281 = _N.new('GeometryNodeSwitch'); n281.name = 'Switch.024'; n281.location = (922, -89)
n281.input_type = 'INT'
n281.inputs[2].default_value = 1
n282 = _N.new('GeometryNodeRealizeInstances'); n282.name = 'Realize Instances.002'; n282.location = (191, -276)
n283 = _N.new('GeometryNodeSwitch'); n283.name = 'Switch.026'; n283.location = (871, -36)
n284 = _N.new('NodeGroupInput'); n284.name = 'Group Input.018'; n284.location = (631, -36)
n285 = _N.new('NodeGroupInput'); n285.name = 'Group Input.011'; n285.location = (2900, -341)
n286 = _N.new('NodeGroupInput'); n286.name = 'Group Input.062'; n286.location = (2180, -175)
n287 = _N.new('GeometryNodeTransform'); n287.name = 'Transform Geometry'; n287.location = (3237, -93)
n288 = _N.new('NodeReroute'); n288.name = 'Reroute.004'; n288.location = (1339, -344)
n288.width = 16
n288.socket_idname = 'NodeSocketGeometry'
n289 = _N.new('GeometryNodeSwitch'); n289.name = 'Switch.027'; n289.location = (1145, -222)
n290 = _N.new('GeometryNodeAttributeDomainSize'); n290.name = 'Domain Size.001'; n290.location = (626, -211)
n290.component = 'CURVE'
n291 = _N.new('FunctionNodeCompare'); n291.name = 'Compare.005'; n291.location = (793, -183)
n291.operation = 'EQUAL'
n291.data_type = 'INT'
n292 = _N.new('GeometryNodeWarning'); n292.name = 'Warning.002'; n292.location = (961, -182)
n292.inputs[1].default_value = 'No Curve Selected'
n293 = _N.new('GeometryNodeGroup'); n293.name = 'Randomize Instance Transforms'; n293.location = (1109, -216)
n293.width = 299
n293.node_tree = ng_randomize_transforms
n293.inputs[2].default_value = True
n294 = _N.new('NodeReroute'); n294.name = 'Reroute.056'; n294.location = (1009, -116)
n294.width = 16
n294.socket_idname = 'NodeSocketGeometry'
n295 = _N.new('FunctionNodeCompare'); n295.name = 'Compare.006'; n295.location = (409, -356)
n295.operation = 'NOT_EQUAL'
n295.data_type = 'INT'
n296 = _N.new('GeometryNodeSwitch'); n296.name = 'Switch.028'; n296.location = (789, -176)
n296.input_type = 'BOOLEAN'
n297 = _N.new('FunctionNodeBooleanMath'); n297.name = 'Boolean Math.001'; n297.location = (609, -256)
n298 = _N.new('NodeGroupInput'); n298.name = 'Group Input.070'; n298.location = (189, -156)
n299 = _N.new('GeometryNodeAttributeDomainSize'); n299.name = 'Domain Size.002'; n299.location = (49, -456)
n299.component = 'INSTANCES'
n300 = _N.new('FunctionNodeIntegerMath'); n300.name = 'Integer Math.012'; n300.location = (229, -436)
n300.operation = 'SUBTRACT'
n300.inputs[1].default_value = 1
n301 = _N.new('NodeReroute'); n301.name = 'Reroute.013'; n301.location = (967, -210)
n301.width = 16
n301.socket_idname = 'NodeSocketGeometry'
n302 = _N.new('FunctionNodeRandomValue'); n302.name = 'Random Value'; n302.location = (29, -176)
n302.data_type = 'FLOAT_VECTOR'
n303 = _N.new('GeometryNodeStoreNamedAttribute'); n303.name = 'Store Named Attribute'; n303.location = (449, -56)
n303.data_type = 'FLOAT_VECTOR'
n303.domain = 'INSTANCE'
n303.inputs[2].default_value = 'instance_random'
n304 = _N.new('NodeGroupInput'); n304.name = 'Group Input.071'; n304.location = (-493, -570)
n305 = _N.new('FunctionNodeHashValue'); n305.name = 'Hash Value'; n305.location = (-293, -550)
n305.inputs[1].default_value = 1000
n306 = _N.new('GeometryNodeCaptureAttribute'); n306.name = 'Capture Attribute'; n306.location = (258, -76)
n306.capture_items.clear()
n306.domain = 'INSTANCE'
n307 = _N.new('GeometryNodeInputIndex'); n307.name = 'Index.011'; n307.location = (29, -482)
n308 = _N.new('GeometryNodeStoreNamedAttribute'); n308.name = 'Store Named Attribute.001'; n308.location = (649, -56)
n308.data_type = 'INT'
n308.domain = 'INSTANCE'
n308.inputs[2].default_value = 'instance_index'
n309 = _N.new('FunctionNodeIntegerMath'); n309.name = 'Integer Math.013'; n309.location = (737, -149)
n310 = _N.new('NodeReroute'); n310.name = 'Reroute.020'; n310.location = (630, -349)
n310.width = 16
n310.socket_idname = 'NodeSocketInt'
n311 = _N.new('GeometryNodeGizmoDial'); n311.name = 'Dial Gizmo.001'; n311.location = (620, -895)
n311.inputs[4].default_value = 0.8
n312 = _N.new('GeometryNodeJoinGeometry'); n312.name = 'Join Geometry.006'; n312.location = (-1130, -1395)
n313 = _N.new('NodeGroupInput'); n313.name = 'Group Input.072'; n313.location = (249, -36)
n314 = _N.new('GeometryNodeGizmoLinear'); n314.name = 'Linear Gizmo.004'; n314.location = (429, -36)
n314.draw_style = 'CROSS'
n315 = _N.new('NodeReroute'); n315.name = 'Reroute.043'; n315.location = (-1438, -2505)
n315.width = 16
n315.socket_idname = 'NodeSocketGeometry'
n316 = _N.new('GeometryNodeSampleCurve'); n316.name = 'Sample Curve'; n316.location = (249, -136)
n317 = _N.new('NodeGroupInput'); n317.name = 'Group Input.073'; n317.location = (29, -396)
n318 = _N.new('GeometryNodeSwitch'); n318.name = 'Switch.029'; n318.location = (-4085, -2468)
n319 = _N.new('NodeReroute'); n319.name = 'Reroute.055'; n319.location = (-5106, -2494)
n319.width = 16
n319.socket_idname = 'NodeSocketInt'
n320 = _N.new('GeometryNodeGizmoLinear'); n320.name = 'Linear Gizmo.005'; n320.location = (429, -236)
n320.draw_style = 'CROSS'
n321 = _N.new('GeometryNodeSampleCurve'); n321.name = 'Sample Curve.001'; n321.location = (269, -376)
n322 = _N.new('NodeReroute'); n322.name = 'Reroute.059'; n322.location = (51, -189)
n322.width = 16
n322.socket_idname = 'NodeSocketGeometry'
n323 = _N.new('NodeFrame'); n323.name = 'Frame.003'; n323.location = (-5011, -2538)
n323.label = 'Curve Gizmos'
n323.width = 599
n324 = _N.new('NodeReroute'); n324.name = 'Reroute.060'; n324.location = (1066, -60)
n324.width = 16
n324.socket_idname = 'NodeSocketInt'
n325 = _N.new('NodeReroute'); n325.name = 'Reroute.057'; n325.location = (1170, -961)
n325.width = 16
n325.socket_idname = 'NodeSocketRotation'
n326 = _N.new('NodeReroute'); n326.name = 'Reroute.061'; n326.location = (369, -196)
n326.width = 16
n326.socket_idname = 'NodeSocketVectorXYZ'
n327 = _N.new('NodeGroupInput'); n327.name = 'Group Input.019'; n327.location = (294, -36)
n328 = _N.new('NodeReroute'); n328.name = 'Reroute.063'; n328.location = (614, -634)
n328.width = 16
n328.socket_idname = 'NodeSocketInt'
n329 = _N.new('NodeReroute'); n329.name = 'Reroute.064'; n329.location = (229, -136)
n329.width = 16
n329.socket_idname = 'NodeSocketRotation'
n330 = _N.new('NodeFrame'); n330.name = 'Frame'; n330.location = (-7245, 1024)
n330.label = 'Line Gismoz'
n330.width = 2119
n331 = _N.new('NodeFrame'); n331.name = 'Frame.004'; n331.location = (2956, -75)
n331.label = 'Merge Instances'
n331.width = 1040
n332 = _N.new('NodeFrame'); n332.name = 'Frame.008'; n332.location = (-57, -71)
n332.label = 'Store Info'
n332.width = 819
n333 = _N.new('NodeReroute'); n333.name = 'Reroute.065'; n333.location = (411, -316)
n333.width = 16
n333.socket_idname = 'NodeSocketGeometry'
n334 = _N.new('NodeGroupInput'); n334.name = 'Group Input.020'; n334.location = (29, -96)
n335 = _N.new('NodeFrame'); n335.name = 'Frame.009'; n335.location = (116, -643)
n335.label = 'Scale'
n335.width = 1078
n336 = _N.new('NodeFrame'); n336.name = 'Frame.011'; n336.location = (202, -36)
n336.label = 'Position'
n336.width = 884
n337 = _N.new('NodeFrame'); n337.name = 'Frame.014'; n337.location = (194, -378)
n337.label = 'Rotation'
n337.width = 898
n338 = _N.new('NodeReroute'); n338.name = 'Reroute.066'; n338.location = (1779, -451)
n338.width = 16
n338.socket_idname = 'NodeSocketVector'
n339 = _N.new('NodeReroute'); n339.name = 'Reroute.038'; n339.location = (960, -435)
n339.width = 16
n339.socket_idname = 'NodeSocketInt'
n340 = _N.new('NodeReroute'); n340.name = 'Reroute.045'; n340.location = (580, -435)
n340.width = 16
n340.socket_idname = 'NodeSocketInt'
n341 = _N.new('NodeReroute'); n341.name = 'Reroute.067'; n341.location = (760, -335)
n341.width = 16
n341.socket_idname = 'NodeSocketInt'
n342 = _N.new('ShaderNodeCombineXYZ'); n342.name = 'Combine XYZ'; n342.location = (3156, -376)
n343 = _N.new('GeometryNodeIndexSwitch'); n343.name = 'Index Switch.012'; n343.location = (3356, -476)
n343.hide = True
n343.index_switch_items.clear()
_it = n343.index_switch_items.new()
_it = n343.index_switch_items.new()
_it = n343.index_switch_items.new()
n343.data_type = 'VECTOR'
n344 = _N.new('ShaderNodeCombineXYZ'); n344.name = 'Combine XYZ.001'; n344.location = (3156, -476)
n345 = _N.new('ShaderNodeCombineXYZ'); n345.name = 'Combine XYZ.005'; n345.location = (3156, -576)
n346 = _N.new('GeometryNodeIndexSwitch'); n346.name = 'Index Switch.013'; n346.location = (3719, -339)
n346.data_type = 'ROTATION'
n346.inputs[2].default_value = (1.571, 0.0, 0.0)
n347 = _N.new('ShaderNodeMath'); n347.name = 'Math.018'; n347.location = (2956, -476)
n347.operation = 'MULTIPLY'
n347.inputs[1].default_value = -1.0
n348 = _N.new('NodeReroute'); n348.name = 'Reroute.006'; n348.location = (3176, -830)
n348.width = 16
n348.socket_idname = 'NodeSocketRotation'
n349 = _N.new('NodeReroute'); n349.name = 'Reroute.062'; n349.location = (2896, -431)
n349.width = 16
n349.socket_idname = 'NodeSocketFloat'
n350 = _N.new('FunctionNodeRotateRotation'); n350.name = 'Rotate Rotation.001'; n350.location = (3536, -436)
n350.rotation_space = 'LOCAL'
n351 = _N.new('NodeGroupInput'); n351.name = 'Group Input.007'; n351.location = (3356, -536)
n352 = _N.new('FunctionNodeAxesToRotation'); n352.name = 'Axes to Rotation.005'; n352.location = (2000, -275)
n352.primary_axis = 'X'
n352.secondary_axis = 'Z'
n353 = _N.new('FunctionNodeRotateRotation'); n353.name = 'Rotate Rotation.002'; n353.location = (2180, -315)
n353.rotation_space = 'LOCAL'
n354 = _N.new('NodeGroupInput'); n354.name = 'Group Input.008'; n354.location = (2000, -455)
n355 = _N.new('FunctionNodeAxesToRotation'); n355.name = 'Axes to Rotation.006'; n355.location = (2720, -381)
n355.primary_axis = 'X'
n355.secondary_axis = 'Z'
n356 = _N.new('FunctionNodeRotateRotation'); n356.name = 'Rotate Rotation.003'; n356.location = (2900, -441)
n356.rotation_space = 'LOCAL'
n357 = _N.new('NodeGroupInput'); n357.name = 'Group Input.012'; n357.location = (2720, -561)
n358 = _N.new('GeometryNodeAttributeDomainSize'); n358.name = 'Domain Size.003'; n358.location = (29, -116)
n358.component = 'CURVE'
n359 = _N.new('FunctionNodeCompare'); n359.name = 'Compare.007'; n359.location = (189, -96)
n359.operation = 'EQUAL'
n359.data_type = 'INT'
n359.inputs[3].default_value = 1
n360 = _N.new('GeometryNodeSwitch'); n360.name = 'Switch.030'; n360.location = (369, -76)
n360.input_type = 'BOOLEAN'
n360.inputs[2].default_value = True
n361 = _N.new('NodeReroute'); n361.name = 'Reroute.068'; n361.location = (2706, -652)
n361.width = 16
n361.socket_idname = 'NodeSocketBool'
n362 = _N.new('NodeReroute'); n362.name = 'Reroute.069'; n362.location = (1509, -651)
n362.width = 16
n362.socket_idname = 'NodeSocketBool'
n363 = _N.new('NodeReroute'); n363.name = 'Reroute.070'; n363.location = (60, -55)
n363.width = 16
n363.socket_idname = 'NodeSocketBool'
n364 = _N.new('NodeFrame'); n364.name = 'Frame.015'; n364.location = (760, -395)
n364.label = 'Single Curve Fallback'
n364.width = 538
n2.parent = n60
n4.parent = n330
n5.parent = n330
n6.parent = n59
n8.parent = n60
n9.parent = n330
n10.parent = n330
n12.parent = n330
n13.parent = n330
n14.parent = n330
n15.parent = n330
n16.parent = n59
n17.parent = n59
n18.parent = n59
n19.parent = n59
n20.parent = n59
n21.parent = n59
n22.parent = n59
n23.parent = n59
n24.parent = n156
n25.parent = n156
n26.parent = n59
n27.parent = n336
n28.parent = n336
n29.parent = n335
n30.parent = n59
n31.parent = n59
n32.parent = n59
n33.parent = n59
n34.parent = n156
n35.parent = n156
n36.parent = n156
n37.parent = n330
n38.parent = n330
n39.parent = n330
n40.parent = n59
n42.parent = n336
n43.parent = n337
n44.parent = n330
n45.parent = n330
n46.parent = n336
n49.parent = n330
n50.parent = n330
n51.parent = n330
n52.parent = n330
n54.parent = n59
n55.parent = n59
n57.parent = n59
n58.parent = n337
n61.parent = n60
n62.parent = n335
n63.parent = n60
n64.parent = n330
n65.parent = n335
n66.parent = n335
n67.parent = n335
n68.parent = n335
n69.parent = n336
n70.parent = n60
n71.parent = n197
n72.parent = n197
n73.parent = n335
n74.parent = n197
n79.parent = n330
n80.parent = n336
n81.parent = n330
n82.parent = n330
n83.parent = n330
n84.parent = n336
n86.parent = n330
n87.parent = n330
n88.parent = n330
n89.parent = n330
n90.parent = n197
n91.parent = n197
n92.parent = n197
n93.parent = n335
n95.parent = n108
n96.parent = n108
n97.parent = n108
n98.parent = n108
n99.parent = n108
n100.parent = n108
n101.parent = n108
n102.parent = n108
n103.parent = n108
n104.parent = n108
n105.parent = n108
n106.parent = n108
n107.parent = n108
n109.parent = n60
n110.parent = n60
n111.parent = n59
n112.parent = n59
n113.parent = n108
n114.parent = n108
n115.parent = n108
n116.parent = n108
n117.parent = n108
n118.parent = n108
n119.parent = n108
n120.parent = n108
n121.parent = n108
n122.parent = n108
n123.parent = n108
n124.parent = n108
n125.parent = n108
n126.parent = n108
n127.parent = n108
n128.parent = n108
n129.parent = n108
n130.parent = n108
n131.parent = n108
n132.parent = n193
n133.parent = n193
n134.parent = n193
n135.parent = n193
n136.parent = n193
n137.parent = n59
n138.parent = n156
n139.parent = n156
n141.parent = n59
n142.parent = n59
n143.parent = n59
n144.parent = n59
n145.parent = n59
n146.parent = n59
n147.parent = n59
n150.parent = n59
n151.parent = n59
n152.parent = n59
n153.parent = n156
n154.parent = n156
n155.parent = n156
n157.parent = n331
n158.parent = n331
n159.parent = n331
n160.parent = n336
n161.parent = n336
n162.parent = n331
n163.parent = n196
n164.parent = n196
n165.parent = n196
n166.parent = n196
n167.parent = n194
n168.parent = n196
n169.parent = n196
n170.parent = n196
n171.parent = n196
n172.parent = n196
n173.parent = n196
n174.parent = n196
n175.parent = n196
n176.parent = n196
n177.parent = n196
n178.parent = n196
n179.parent = n196
n180.parent = n196
n181.parent = n196
n182.parent = n196
n183.parent = n196
n184.parent = n196
n185.parent = n193
n186.parent = n194
n187.parent = n194
n190.parent = n196
n191.parent = n196
n192.parent = n196
n194.parent = n193
n195.parent = n196
n196.parent = n193
n198.parent = n330
n199.parent = n194
n200.parent = n194
n201.parent = n194
n202.parent = n194
n203.parent = n194
n204.parent = n364
n205.parent = n194
n206.parent = n194
n207.parent = n194
n208.parent = n194
n209.parent = n194
n210.parent = n194
n211.parent = n194
n212.parent = n194
n213.parent = n194
n214.parent = n194
n215.parent = n194
n216.parent = n194
n217.parent = n194
n218.parent = n194
n219.parent = n194
n220.parent = n194
n221.parent = n194
n222.parent = n194
n223.parent = n196
n224.parent = n196
n225.parent = n194
n226.parent = n194
n227.parent = n194
n228.parent = n194
n229.parent = n194
n230.parent = n194
n231.parent = n194
n232.parent = n194
n233.parent = n194
n234.parent = n194
n238.parent = n59
n239.parent = n59
n240.parent = n59
n241.parent = n156
n242.parent = n156
n244.parent = n59
n245.parent = n59
n246.parent = n59
n247.parent = n59
n248.parent = n196
n249.parent = n196
n250.parent = n196
n251.parent = n196
n252.parent = n196
n253.parent = n196
n254.parent = n196
n255.parent = n196
n256.parent = n196
n257.parent = n196
n258.parent = n196
n259.parent = n196
n260.parent = n196
n261.parent = n196
n262.parent = n196
n263.parent = n196
n264.parent = n196
n265.parent = n196
n266.parent = n196
n267.parent = n196
n268.parent = n196
n269.parent = n196
n270.parent = n196
n271.parent = n337
n272.parent = n337
n273.parent = n337
n274.parent = n59
n275.parent = n59
n276.parent = n196
n277.parent = n196
n278.parent = n196
n279.parent = n196
n280.parent = n196
n281.parent = n59
n282.parent = n331
n283.parent = n331
n284.parent = n331
n285.parent = n196
n286.parent = n194
n287.parent = n59
n288.parent = n193
n289.parent = n193
n290.parent = n193
n291.parent = n193
n292.parent = n193
n293.parent = n197
n294.parent = n197
n295.parent = n197
n296.parent = n197
n297.parent = n197
n298.parent = n197
n299.parent = n197
n300.parent = n197
n302.parent = n332
n303.parent = n332
n306.parent = n332
n307.parent = n332
n308.parent = n332
n309.parent = n59
n310.parent = n59
n311.parent = n156
n313.parent = n323
n314.parent = n323
n316.parent = n323
n317.parent = n323
n320.parent = n323
n321.parent = n323
n322.parent = n323
n324.parent = n59
n325.parent = n330
n326.parent = n335
n327.parent = n336
n328.parent = n60
n329.parent = n337
n333.parent = n331
n334.parent = n337
n335.parent = n60
n336.parent = n60
n337.parent = n60
n338.parent = n330
n339.parent = n194
n340.parent = n194
n341.parent = n194
n342.parent = n59
n343.parent = n59
n344.parent = n59
n345.parent = n59
n346.parent = n59
n347.parent = n59
n348.parent = n59
n349.parent = n59
n350.parent = n59
n351.parent = n59
n352.parent = n194
n353.parent = n194
n354.parent = n194
n355.parent = n196
n356.parent = n196
n357.parent = n196
n358.parent = n364
n359.parent = n364
n360.parent = n364
n361.parent = n193
n362.parent = n193
n363.parent = n194
n364.parent = n193
_L.new(n283.outputs[0], n0.inputs[0])
_L.new(n1.outputs[1], n3.inputs[0])
_L.new(n2.outputs[0], n7.inputs[0])
_L.new(n8.outputs[0], n2.inputs[2])
_L.new(n338.outputs[0], n4.inputs[2])
_L.new(n15.outputs[0], n9.inputs[0])
_L.new(n10.outputs[0], n9.inputs[3])
_L.new(n64.outputs[0], n10.inputs[0])
_L.new(n49.outputs[0], n4.inputs[1])
_L.new(n4.outputs[0], n11.inputs[0])
_L.new(n51.outputs[0], n12.inputs[0])
_L.new(n13.outputs[0], n4.inputs[0])
_L.new(n37.outputs[0], n11.inputs[0])
_L.new(n143.outputs[0], n17.inputs[0])
_L.new(n20.outputs[13], n19.inputs[0])
_L.new(n19.outputs[0], n23.inputs[0])
_L.new(n27.outputs[0], n28.inputs[0])
_L.new(n6.outputs[16], n31.inputs[1])
_L.new(n31.outputs[0], n32.inputs[0])
_L.new(n33.outputs[0], n32.inputs[1])
_L.new(n32.outputs[0], n30.inputs[2])
_L.new(n35.outputs[16], n34.inputs[0])
_L.new(n34.outputs[0], n24.inputs[0])
_L.new(n36.outputs[0], n34.inputs[1])
_L.new(n35.outputs[16], n36.inputs[3])
_L.new(n39.outputs[0], n38.inputs[0])
_L.new(n38.outputs[0], n37.inputs[2])
_L.new(n44.outputs[0], n39.inputs[1])
_L.new(n79.outputs[0], n38.inputs[1])
_L.new(n325.outputs[0], n38.inputs[2])
_L.new(n23.outputs[0], n40.inputs[0])
_L.new(n14.outputs[11], n44.inputs[0])
_L.new(n10.outputs[0], n45.inputs[1])
_L.new(n80.outputs[0], n46.inputs[0])
_L.new(n63.outputs[0], n46.inputs[3])
_L.new(n69.outputs[0], n42.inputs[0])
_L.new(n41.outputs[0], n47.inputs[0])
_L.new(n48.outputs[7], n41.inputs[0])
_L.new(n50.outputs[0], n49.inputs[0])
_L.new(n47.outputs[0], n50.inputs[0])
_L.new(n12.outputs[1], n13.inputs[1])
_L.new(n64.outputs[0], n13.inputs[0])
_L.new(n50.outputs[0], n51.inputs[0])
_L.new(n15.outputs[0], n52.inputs[0])
_L.new(n45.outputs[0], n52.inputs[3])
_L.new(n7.outputs[0], n53.inputs[1])
_L.new(n28.outputs[0], n2.inputs[0])
_L.new(n55.outputs[0], n54.inputs[2])
_L.new(n3.outputs[0], n53.inputs[0])
_L.new(n110.outputs[0], n7.inputs[0])
_L.new(n57.outputs[0], n30.inputs[0])
_L.new(n144.outputs[0], n17.inputs[1])
_L.new(n45.outputs[0], n63.inputs[0])
_L.new(n5.outputs[3], n64.inputs[0])
_L.new(n328.outputs[0], n62.inputs[0])
_L.new(n65.outputs[0], n66.inputs[0])
_L.new(n67.outputs[0], n66.inputs[1])
_L.new(n66.outputs[0], n68.inputs[0])
_L.new(n68.outputs[1], n2.inputs[6])
_L.new(n62.outputs[0], n68.inputs[5])
_L.new(n14.outputs[12], n39.inputs[2])
_L.new(n61.outputs[0], n69.inputs[0])
_L.new(n61.outputs[0], n70.inputs[0])
_L.new(n29.outputs[3], n67.inputs[0])
_L.new(n294.outputs[0], n72.inputs[1])
_L.new(n293.outputs[0], n72.inputs[2])
_L.new(n326.outputs[0], n73.inputs[5])
_L.new(n74.outputs[23], n72.inputs[0])
_L.new(n140.outputs[0], n77.inputs[0])
_L.new(n77.outputs[2], n78.inputs[0])
_L.new(n77.outputs[1], n78.inputs[1])
_L.new(n78.outputs[0], n75.inputs[1])
_L.new(n81.outputs[0], n15.inputs[0])
_L.new(n81.outputs[0], n79.inputs[0])
_L.new(n46.outputs[0], n42.inputs[3])
_L.new(n84.outputs[0], n42.inputs[2])
_L.new(n273.outputs[0], n43.inputs[2])
_L.new(n326.outputs[0], n62.inputs[3])
_L.new(n93.outputs[0], n62.inputs[2])
_L.new(n52.outputs[0], n51.inputs[3])
_L.new(n82.outputs[0], n51.inputs[2])
_L.new(n15.outputs[0], n49.inputs[3])
_L.new(n83.outputs[0], n49.inputs[2])
_L.new(n88.outputs[0], n81.inputs[0])
_L.new(n82.outputs[0], n51.inputs[1])
_L.new(n83.outputs[0], n49.inputs[1])
_L.new(n15.outputs[0], n82.inputs[0])
_L.new(n9.outputs[0], n83.inputs[0])
_L.new(n84.outputs[0], n42.inputs[1])
_L.new(n80.outputs[0], n84.inputs[0])
_L.new(n273.outputs[0], n43.inputs[1])
_L.new(n87.outputs[0], n86.inputs[0])
_L.new(n44.outputs[0], n87.inputs[1])
_L.new(n79.outputs[0], n86.inputs[1])
_L.new(n325.outputs[0], n86.inputs[2])
_L.new(n14.outputs[12], n87.inputs[2])
_L.new(n85.outputs[10], n75.inputs[0])
_L.new(n198.outputs[0], n87.inputs[0])
_L.new(n14.outputs[9], n39.inputs[0])
_L.new(n14.outputs[9], n88.inputs[2])
_L.new(n198.outputs[0], n88.inputs[1])
_L.new(n86.outputs[0], n37.inputs[1])
_L.new(n47.outputs[0], n89.inputs[2])
_L.new(n89.outputs[0], n88.inputs[0])
_L.new(n89.outputs[0], n37.inputs[0])
_L.new(n91.outputs[0], n92.inputs[2])
_L.new(n92.outputs[0], n90.inputs[2])
_L.new(n298.outputs[30], n90.inputs[0])
_L.new(n93.outputs[0], n62.inputs[1])
_L.new(n73.outputs[1], n93.inputs[0])
_L.new(n67.outputs[0], n73.inputs[0])
_L.new(n96.outputs[0], n94.inputs[0])
_L.new(n95.outputs[0], n96.inputs[0])
_L.new(n97.outputs[0], n95.inputs[0])
_L.new(n98.outputs[3], n97.inputs[0])
_L.new(n99.outputs[0], n95.inputs[2])
_L.new(n100.outputs[1], n96.inputs[2])
_L.new(n94.outputs[0], n53.inputs[4])
_L.new(n101.outputs[9], n102.inputs[0])
_L.new(n101.outputs[11], n102.inputs[1])
_L.new(n101.outputs[12], n102.inputs[2])
_L.new(n119.outputs[0], n94.inputs[0])
_L.new(n102.outputs[0], n103.inputs[0])
_L.new(n101.outputs[9], n103.inputs[1])
_L.new(n101.outputs[11], n103.inputs[2])
_L.new(n105.outputs[17], n104.inputs[0])
_L.new(n105.outputs[17], n107.inputs[0])
_L.new(n107.outputs[0], n106.inputs[1])
_L.new(n104.outputs[0], n106.inputs[2])
_L.new(n11.outputs[0], n109.inputs[0])
_L.new(n109.outputs[0], n110.inputs[0])
_L.new(n24.outputs[0], n111.inputs[0])
_L.new(n111.outputs[0], n112.inputs[0])
_L.new(n118.outputs[0], n114.inputs[0])
_L.new(n106.outputs[0], n114.inputs[2])
_L.new(n102.outputs[0], n114.inputs[1])
_L.new(n114.outputs[0], n100.inputs[0])
_L.new(n103.outputs[0], n115.inputs[1])
_L.new(n116.outputs[8], n113.inputs[0])
_L.new(n118.outputs[0], n115.inputs[0])
_L.new(n117.outputs[19], n106.inputs[0])
_L.new(n113.outputs[0], n118.inputs[0])
_L.new(n115.outputs[0], n119.inputs[0])
_L.new(n121.outputs[0], n119.inputs[0])
_L.new(n120.outputs[3], n124.inputs[0])
_L.new(n124.outputs[0], n123.inputs[2])
_L.new(n96.outputs[0], n123.inputs[0])
_L.new(n122.outputs[0], n123.inputs[1])
_L.new(n123.outputs[0], n125.inputs[0])
_L.new(n131.outputs[0], n121.inputs[1])
_L.new(n120.outputs[3], n126.inputs[0])
_L.new(n127.outputs[1], n126.inputs[1])
_L.new(n126.outputs[0], n121.inputs[0])
_L.new(n114.outputs[0], n128.inputs[0])
_L.new(n128.outputs[0], n129.inputs[0])
_L.new(n125.outputs[1], n130.inputs[1])
_L.new(n125.outputs[2], n130.inputs[2])
_L.new(n130.outputs[0], n129.inputs[1])
_L.new(n129.outputs[0], n127.inputs[0])
_L.new(n131.outputs[0], n121.inputs[2])
_L.new(n125.outputs[0], n131.inputs[0])
_L.new(n135.outputs[18], n132.inputs[0])
_L.new(n135.outputs[18], n133.inputs[0])
_L.new(n312.outputs[0], n53.inputs[3])
_L.new(n133.outputs[4], n136.inputs[1])
_L.new(n132.outputs[4], n136.inputs[2])
_L.new(n134.outputs[19], n136.inputs[0])
_L.new(n137.outputs[15], n18.inputs[1])
_L.new(n138.outputs[15], n25.inputs[0])
_L.new(n76.outputs[0], n140.inputs[0])
_L.new(n54.outputs[0], n56.inputs[0])
_L.new(n26.outputs[0], n56.inputs[0])
_L.new(n143.outputs[0], n141.inputs[0])
_L.new(n144.outputs[0], n142.inputs[0])
_L.new(n142.outputs[0], n141.inputs[1])
_L.new(n16.outputs[0], n143.inputs[0])
_L.new(n141.outputs[0], n18.inputs[0])
_L.new(n146.outputs[0], n33.inputs[2])
_L.new(n17.outputs[0], n147.inputs[0])
_L.new(n150.outputs[0], n146.inputs[0])
_L.new(n147.outputs[0], n150.inputs[1])
_L.new(n152.outputs[0], n150.inputs[0])
_L.new(n148.outputs[14], n149.inputs[0])
_L.new(n149.outputs[0], n151.inputs[0])
_L.new(n310.outputs[0], n152.inputs[0])
_L.new(n153.outputs[0], n24.inputs[0])
_L.new(n25.outputs[0], n153.inputs[2])
_L.new(n149.outputs[0], n154.inputs[2])
_L.new(n154.outputs[0], n153.inputs[0])
_L.new(n139.outputs[3], n155.inputs[0])
_L.new(n241.outputs[0], n24.inputs[0])
_L.new(n72.outputs[0], n158.inputs[0])
_L.new(n159.outputs[0], n157.inputs[2])
_L.new(n42.outputs[0], n160.inputs[0])
_L.new(n161.outputs[0], n160.inputs[3])
_L.new(n160.outputs[0], n28.inputs[2])
_L.new(n162.outputs[34], n159.inputs[2])
_L.new(n165.outputs[0], n164.inputs[1])
_L.new(n195.outputs[0], n166.inputs[0])
_L.new(n192.outputs[0], n166.inputs[1])
_L.new(n169.outputs[0], n168.inputs[2])
_L.new(n285.outputs[21], n170.inputs[0])
_L.new(n170.outputs[0], n168.inputs[5])
_L.new(n166.outputs[1], n173.inputs[0])
_L.new(n166.outputs[0], n174.inputs[0])
_L.new(n173.outputs[2], n174.inputs[1])
_L.new(n174.outputs[0], n172.inputs[0])
_L.new(n166.outputs[0], n175.inputs[0])
_L.new(n166.outputs[1], n175.inputs[2])
_L.new(n264.outputs[0], n176.inputs[0])
_L.new(n172.outputs[0], n177.inputs[0])
_L.new(n178.outputs[0], n176.inputs[2])
_L.new(n176.outputs[0], n177.inputs[1])
_L.new(n264.outputs[0], n179.inputs[0])
_L.new(n178.outputs[0], n179.inputs[2])
_L.new(n180.outputs[2], n179.inputs[1])
_L.new(n179.outputs[0], n177.inputs[2])
_L.new(n177.outputs[2], n181.inputs[0])
_L.new(n165.outputs[0], n181.inputs[1])
_L.new(n177.outputs[1], n171.inputs[4])
_L.new(n278.outputs[0], n168.inputs[0])
_L.new(n252.outputs[0], n183.inputs[0])
_L.new(n250.outputs[0], n183.inputs[2])
_L.new(n251.outputs[0], n183.inputs[3])
_L.new(n262.outputs[0], n182.inputs[0])
_L.new(n183.outputs[1], n182.inputs[2])
_L.new(n184.outputs[0], n166.inputs[2])
_L.new(n166.outputs[2], n176.inputs[1])
_L.new(n168.outputs[0], n185.inputs[2])
_L.new(n186.outputs[0], n185.inputs[1])
_L.new(n286.outputs[0], n186.inputs[2])
_L.new(n286.outputs[21], n187.inputs[0])
_L.new(n187.outputs[0], n186.inputs[5])
_L.new(n189.outputs[2], n188.inputs[0])
_L.new(n236.outputs[0], n185.inputs[0])
_L.new(n190.outputs[4], n165.inputs[0])
_L.new(n181.outputs[0], n171.inputs[3])
_L.new(n163.outputs[0], n164.inputs[0])
_L.new(n164.outputs[0], n191.inputs[0])
_L.new(n191.outputs[0], n192.inputs[0])
_L.new(n263.outputs[0], n171.inputs[0])
_L.new(n288.outputs[0], n195.inputs[0])
_L.new(n75.outputs[0], n198.inputs[0])
_L.new(n50.outputs[0], n61.inputs[0])
_L.new(n217.outputs[0], n186.inputs[0])
_L.new(n167.outputs[3], n201.inputs[0])
_L.new(n205.outputs[0], n202.inputs[0])
_L.new(n202.outputs[4], n201.inputs[1])
_L.new(n203.outputs[0], n200.inputs[0])
_L.new(n201.outputs[0], n203.inputs[2])
_L.new(n167.outputs[3], n203.inputs[1])
_L.new(n222.outputs[0], n199.inputs[0])
_L.new(n288.outputs[0], n205.inputs[0])
_L.new(n219.outputs[0], n206.inputs[0])
_L.new(n227.outputs[0], n207.inputs[0])
_L.new(n227.outputs[0], n208.inputs[0])
_L.new(n199.outputs[3], n208.inputs[2])
_L.new(n199.outputs[2], n207.inputs[2])
_L.new(n341.outputs[0], n211.inputs[0])
_L.new(n210.outputs[0], n211.inputs[1])
_L.new(n211.outputs[0], n212.inputs[0])
_L.new(n206.outputs[0], n212.inputs[1])
_L.new(n212.outputs[0], n199.inputs[2])
_L.new(n339.outputs[0], n199.inputs[4])
_L.new(n218.outputs[0], n213.inputs[0])
_L.new(n213.outputs[0], n214.inputs[0])
_L.new(n167.outputs[3], n213.inputs[1])
_L.new(n227.outputs[0], n215.inputs[0])
_L.new(n199.outputs[1], n215.inputs[2])
_L.new(n200.outputs[0], n216.inputs[0])
_L.new(n215.outputs[0], n216.inputs[1])
_L.new(n207.outputs[0], n216.inputs[2])
_L.new(n208.outputs[0], n216.inputs[3])
_L.new(n228.outputs[0], n217.inputs[0])
_L.new(n216.outputs[1], n217.inputs[2])
_L.new(n209.outputs[0], n218.inputs[0])
_L.new(n219.outputs[0], n210.inputs[1])
_L.new(n167.outputs[3], n219.inputs[0])
_L.new(n341.outputs[0], n221.inputs[0])
_L.new(n221.outputs[0], n220.inputs[2])
_L.new(n220.outputs[1], n215.inputs[1])
_L.new(n220.outputs[2], n207.inputs[1])
_L.new(n220.outputs[3], n208.inputs[1])
_L.new(n222.outputs[0], n220.inputs[0])
_L.new(n205.outputs[0], n222.inputs[0])
_L.new(n223.outputs[0], n224.inputs[0])
_L.new(n224.outputs[0], n225.inputs[1])
_L.new(n214.outputs[0], n225.inputs[2])
_L.new(n219.outputs[0], n226.inputs[0])
_L.new(n226.outputs[0], n221.inputs[1])
_L.new(n205.outputs[0], n225.inputs[0])
_L.new(n225.outputs[0], n206.inputs[1])
_L.new(n216.outputs[0], n228.inputs[0])
_L.new(n230.outputs[0], n228.inputs[2])
_L.new(n211.outputs[0], n229.inputs[1])
_L.new(n227.outputs[0], n230.inputs[0])
_L.new(n233.outputs[0], n230.inputs[2])
_L.new(n232.outputs[0], n231.inputs[0])
_L.new(n229.outputs[0], n233.inputs[0])
_L.new(n234.outputs[32], n233.inputs[1])
_L.new(n231.outputs[0], n230.inputs[1])
_L.new(n234.outputs[32], n231.inputs[1])
_L.new(n237.outputs[0], n235.inputs[0])
_L.new(n235.outputs[0], n236.inputs[0])
_L.new(n243.outputs[0], n237.inputs[0])
_L.new(n237.outputs[0], n238.inputs[0])
_L.new(n324.outputs[0], n239.inputs[0])
_L.new(n145.outputs[3], n239.inputs[1])
_L.new(n239.outputs[0], n57.inputs[0])
_L.new(n281.outputs[0], n239.inputs[2])
_L.new(n239.outputs[0], n144.inputs[0])
_L.new(n155.outputs[0], n241.inputs[1])
_L.new(n243.outputs[0], n241.inputs[0])
_L.new(n188.outputs[0], n243.inputs[0])
_L.new(n247.outputs[0], n240.inputs[0])
_L.new(n145.outputs[5], n244.inputs[1])
_L.new(n145.outputs[15], n245.inputs[2])
_L.new(n245.outputs[0], n244.inputs[0])
_L.new(n151.outputs[0], n245.inputs[0])
_L.new(n244.outputs[0], n246.inputs[0])
_L.new(n246.outputs[0], n247.inputs[0])
_L.new(n263.outputs[0], n248.inputs[0])
_L.new(n171.outputs[1], n249.inputs[2])
_L.new(n249.outputs[0], n183.inputs[1])
_L.new(n261.outputs[0], n249.inputs[0])
_L.new(n171.outputs[2], n250.inputs[2])
_L.new(n171.outputs[3], n251.inputs[2])
_L.new(n248.outputs[1], n249.inputs[1])
_L.new(n248.outputs[2], n250.inputs[1])
_L.new(n248.outputs[3], n251.inputs[1])
_L.new(n177.outputs[0], n252.inputs[2])
_L.new(n172.outputs[0], n252.inputs[1])
_L.new(n253.outputs[0], n252.inputs[0])
_L.new(n256.outputs[0], n255.inputs[0])
_L.new(n255.outputs[0], n248.inputs[3])
_L.new(n254.outputs[0], n256.inputs[0])
_L.new(n257.outputs[0], n258.inputs[0])
_L.new(n258.outputs[0], n259.inputs[0])
_L.new(n288.outputs[0], n260.inputs[0])
_L.new(n260.outputs[0], n257.inputs[0])
_L.new(n165.outputs[0], n257.inputs[1])
_L.new(n259.outputs[0], n256.inputs[1])
_L.new(n260.outputs[0], n255.inputs[1])
_L.new(n261.outputs[0], n250.inputs[0])
_L.new(n261.outputs[0], n251.inputs[0])
_L.new(n253.outputs[0], n261.inputs[0])
_L.new(n183.outputs[0], n262.inputs[0])
_L.new(n195.outputs[0], n263.inputs[0])
_L.new(n175.outputs[0], n264.inputs[0])
_L.new(n253.outputs[0], n265.inputs[0])
_L.new(n265.outputs[0], n262.inputs[2])
_L.new(n267.outputs[0], n266.inputs[0])
_L.new(n268.outputs[32], n266.inputs[1])
_L.new(n266.outputs[0], n265.inputs[1])
_L.new(n269.outputs[0], n265.inputs[2])
_L.new(n268.outputs[32], n269.inputs[1])
_L.new(n270.outputs[0], n269.inputs[0])
_L.new(n177.outputs[2], n270.inputs[1])
_L.new(n177.outputs[1], n270.inputs[0])
_L.new(n339.outputs[0], n229.inputs[0])
_L.new(n329.outputs[0], n271.inputs[9])
_L.new(n63.outputs[0], n271.inputs[0])
_L.new(n271.outputs[3], n43.inputs[3])
_L.new(n58.outputs[0], n272.inputs[0])
_L.new(n43.outputs[0], n272.inputs[9])
_L.new(n272.outputs[3], n2.inputs[5])
_L.new(n329.outputs[0], n273.inputs[0])
_L.new(n275.outputs[0], n274.inputs[0])
_L.new(n277.outputs[0], n276.inputs[0])
_L.new(n182.outputs[0], n278.inputs[1])
_L.new(n279.outputs[0], n278.inputs[2])
_L.new(n276.outputs[0], n278.inputs[0])
_L.new(n280.outputs[4], n277.inputs[0])
_L.new(n287.outputs[0], n54.inputs[0])
_L.new(n309.outputs[0], n281.inputs[1])
_L.new(n274.outputs[0], n281.inputs[0])
_L.new(n158.outputs[0], n283.inputs[1])
_L.new(n158.outputs[0], n282.inputs[0])
_L.new(n284.outputs[20], n283.inputs[0])
_L.new(n333.outputs[0], n159.inputs[0])
_L.new(n333.outputs[0], n157.inputs[1])
_L.new(n162.outputs[33], n157.inputs[0])
_L.new(n157.outputs[0], n283.inputs[2])
_L.new(n56.outputs[0], n53.inputs[2])
_L.new(n30.outputs[0], n287.inputs[0])
_L.new(n40.outputs[0], n287.inputs[4])
_L.new(n112.outputs[0], n26.inputs[0])
_L.new(n348.outputs[0], n26.inputs[4])
_L.new(n22.outputs[21], n21.inputs[0])
_L.new(n346.outputs[0], n21.inputs[2])
_L.new(n21.outputs[0], n54.inputs[5])
_L.new(n289.outputs[0], n288.inputs[0])
_L.new(n136.outputs[0], n289.inputs[1])
_L.new(n136.outputs[0], n290.inputs[0])
_L.new(n290.outputs[4], n291.inputs[2])
_L.new(n291.outputs[0], n292.inputs[0])
_L.new(n294.outputs[0], n293.inputs[0])
_L.new(n296.outputs[0], n293.inputs[1])
_L.new(n301.outputs[0], n294.inputs[0])
_L.new(n71.outputs[26], n293.inputs[5])
_L.new(n71.outputs[25], n293.inputs[4])
_L.new(n71.outputs[27], n293.inputs[6])
_L.new(n71.outputs[28], n293.inputs[7])
_L.new(n71.outputs[32], n293.inputs[9])
_L.new(n71.outputs[24], n293.inputs[3])
_L.new(n71.outputs[29], n293.inputs[8])
_L.new(n90.outputs[0], n296.inputs[1])
_L.new(n90.outputs[0], n297.inputs[0])
_L.new(n91.outputs[0], n295.inputs[2])
_L.new(n295.outputs[0], n297.inputs[1])
_L.new(n297.outputs[0], n296.inputs[2])
_L.new(n298.outputs[31], n296.inputs[0])
_L.new(n301.outputs[0], n299.inputs[0])
_L.new(n299.outputs[5], n300.inputs[0])
_L.new(n300.outputs[0], n295.inputs[3])
_L.new(n308.outputs[0], n301.inputs[0])
_L.new(n306.outputs[0], n303.inputs[0])
_L.new(n305.outputs[0], n302.inputs[8])
_L.new(n304.outputs[32], n305.inputs[0])
_L.new(n53.outputs[0], n306.inputs[0])
_L.new(n302.outputs[0], n306.inputs[1])
_L.new(n306.outputs[1], n303.inputs[3])
_L.new(n307.outputs[0], n306.inputs[2])
_L.new(n303.outputs[0], n308.inputs[0])
_L.new(n306.outputs[2], n308.inputs[3])
_L.new(n240.outputs[0], n309.inputs[0])
_L.new(n310.outputs[0], n309.inputs[1])
_L.new(n151.outputs[0], n310.inputs[0])
_L.new(n145.outputs[5], n275.inputs[0])
_L.new(n242.outputs[5], n311.inputs[0])
_L.new(n311.outputs[0], n241.inputs[2])
_L.new(n185.outputs[0], n312.inputs[0])
_L.new(n313.outputs[3], n314.inputs[0])
_L.new(n315.outputs[0], n312.inputs[0])
_L.new(n318.outputs[0], n315.inputs[0])
_L.new(n322.outputs[0], n316.inputs[0])
_L.new(n316.outputs[1], n314.inputs[1])
_L.new(n316.outputs[2], n314.inputs[2])
_L.new(n319.outputs[0], n318.inputs[0])
_L.new(n235.outputs[0], n319.inputs[0])
_L.new(n314.outputs[0], n318.inputs[1])
_L.new(n321.outputs[1], n320.inputs[1])
_L.new(n321.outputs[2], n320.inputs[2])
_L.new(n317.outputs[4], n320.inputs[0])
_L.new(n317.outputs[4], n321.inputs[3])
_L.new(n322.outputs[0], n321.inputs[0])
_L.new(n320.outputs[0], n318.inputs[2])
_L.new(n136.outputs[0], n322.inputs[0])
_L.new(n238.outputs[0], n324.inputs[0])
_L.new(n18.outputs[0], n150.inputs[2])
_L.new(n292.outputs[0], n289.inputs[0])
_L.new(n44.outputs[0], n325.inputs[0])
_L.new(n29.outputs[12], n326.inputs[0])
_L.new(n327.outputs[3], n27.inputs[0])
_L.new(n328.outputs[0], n43.inputs[0])
_L.new(n70.outputs[0], n328.inputs[0])
_L.new(n334.outputs[11], n329.inputs[0])
_L.new(n282.outputs[0], n333.inputs[0])
_L.new(n15.outputs[0], n338.inputs[0])
_L.new(n338.outputs[0], n80.inputs[0])
_L.new(n340.outputs[0], n339.inputs[0])
_L.new(n340.outputs[0], n210.inputs[0])
_L.new(n214.outputs[0], n340.inputs[0])
_L.new(n218.outputs[0], n341.inputs[0])
_L.new(n349.outputs[0], n342.inputs[0])
_L.new(n19.outputs[0], n343.inputs[0])
_L.new(n342.outputs[0], n343.inputs[1])
_L.new(n347.outputs[0], n344.inputs[1])
_L.new(n349.outputs[0], n345.inputs[2])
_L.new(n349.outputs[0], n347.inputs[0])
_L.new(n344.outputs[0], n343.inputs[2])
_L.new(n345.outputs[0], n343.inputs[3])
_L.new(n40.outputs[0], n348.inputs[0])
_L.new(n146.outputs[0], n349.inputs[0])
_L.new(n343.outputs[0], n350.inputs[0])
_L.new(n351.outputs[22], n350.inputs[1])
_L.new(n350.outputs[0], n346.inputs[1])
_L.new(n354.outputs[22], n353.inputs[1])
_L.new(n352.outputs[0], n353.inputs[0])
_L.new(n353.outputs[0], n187.inputs[2])
_L.new(n216.outputs[2], n352.inputs[0])
_L.new(n216.outputs[3], n352.inputs[1])
_L.new(n357.outputs[22], n356.inputs[1])
_L.new(n355.outputs[0], n356.inputs[0])
_L.new(n356.outputs[0], n170.inputs[2])
_L.new(n183.outputs[2], n355.inputs[0])
_L.new(n183.outputs[3], n355.inputs[1])
_L.new(n358.outputs[4], n359.inputs[2])
_L.new(n359.outputs[0], n360.inputs[0])
_L.new(n204.outputs[6], n360.inputs[1])
_L.new(n361.outputs[0], n227.inputs[0])
_L.new(n362.outputs[0], n361.inputs[0])
_L.new(n361.outputs[0], n253.inputs[0])
_L.new(n363.outputs[0], n203.inputs[0])
_L.new(n360.outputs[0], n362.inputs[0])
_L.new(n360.outputs[0], n363.inputs[0])
_L.new(n136.outputs[0], n358.inputs[0])
n0.is_active_output = True

# ---- material node trees
mat_material.use_nodes = True; mat_material.node_tree.nodes.clear()
_N = mat_material.node_tree.nodes; _L = mat_material.node_tree.links
n0 = _N.new('ShaderNodeOutputMaterial'); n0.name = 'Material Output'; n0.location = (200, 100)
n1 = _N.new('ShaderNodeBsdfPrincipled'); n1.name = 'Principled BSDF'; n1.location = (-200, 100)
n1.inputs[10].default_value = 0.005
_L.new(n1.outputs[0], n0.inputs[0])
n0.is_active_output = True

# ---- world
world_world = bpy.data.worlds.new('World'); scene.world = world_world
world_world.use_nodes = True; world_world.node_tree.nodes.clear()
_N = world_world.node_tree.nodes; _L = world_world.node_tree.links
n0 = _N.new('ShaderNodeOutputWorld'); n0.name = 'World Output'; n0.location = (200, 100)
n1 = _N.new('ShaderNodeBackground'); n1.name = 'Background'; n1.location = (-200, 100)
n1.inputs[0].default_value = (0.05088, 0.05088, 0.05088, 1.0)
_L.new(n1.outputs[0], n0.inputs[0])
n0.is_active_output = True
world_world.color = (0.05088, 0.05088, 0.05088)
world_world.sun_shadow_jitter_overblur = 0.0

# ---- cameras
cam_camera = bpy.data.cameras.new('Camera')
cam_camera.clip_end = 100.0
cam_camera.ortho_scale = 7.314

# ---- lights
light_light = bpy.data.lights.new('Light', 'POINT')
light_light.energy = 1000.0
light_light.shadow_soft_size = 0.1

# ---- meshes
me_cube = bpy.data.meshes.new('Cube')
me_cube.from_pydata([(1.0, 1.0, 1.0), (1.0, 1.0, -1.0), (1.0, -1.0, 1.0), (1.0, -1.0, -1.0), (-1.0, 1.0, 1.0), (-1.0, 1.0, -1.0), (-1.0, -1.0, 1.0), (-1.0, -1.0, -1.0), (1.0, 1.0, -0.5396), (-1.0, -1.0, -0.5396), (1.0, -1.0, -0.5396), (-1.0, 1.0, -0.5396), (1.0, 1.0, -0.5396), (1.0, 1.0, 1.0), (1.0, -1.0, 1.0), (1.0, -1.0, -0.5396), (1.0, 0.9172, -0.4568), (1.0, 0.9172, 0.9172), (1.0, -0.9172, 0.9172), (1.0, -0.9172, -0.4568), (0.01721, 0.9172, 0.9172), (0.01721, 0.9172, -0.4568), (0.01721, -0.9172, -0.4568), (0.01721, -0.9172, 0.9172), (-0.1581, 0.9172, 0.9172), (-0.1581, 0.9172, -0.4568), (-0.1581, -0.9172, -0.4568), (-0.1581, -0.9172, 0.9172), (1.0, 1.0, -0.9384), (1.0, -1.0, -0.9384), (-1.0, 1.0, -0.9384), (-1.0, -1.0, -0.9384), (-1.0, 1.0, -1.013), (-1.0, -1.0, -1.013), (1.0, 1.0, -1.013), (1.0, 1.0, -0.9513), (1.0, -1.0, -0.9513), (1.0, -1.0, -1.013), (-1.0, 1.0, -0.9513), (-1.0, -1.0, -0.9513)], [], [(0, 4, 6, 2), (10, 2, 6, 9), (9, 6, 4, 11), (5, 1, 3, 7), (17, 18, 23, 20), (11, 4, 0, 8), (30, 11, 8, 28), (28, 8, 10, 29), (31, 9, 11, 30), (29, 10, 9, 31), (8, 0, 13, 12), (0, 2, 14, 13), (2, 10, 15, 14), (10, 8, 12, 15), (12, 13, 17, 16), (13, 14, 18, 17), (14, 15, 19, 18), (15, 12, 16, 19), (20, 23, 27, 24), (16, 17, 20, 21), (18, 19, 22, 23), (19, 16, 21, 22), (25, 24, 27, 26), (21, 20, 24, 25), (23, 22, 26, 27), (22, 21, 25, 26), (3, 1, 34, 37), (5, 7, 33, 32), (31, 30, 38, 39), (30, 28, 35, 38), (37, 36, 39, 33), (33, 39, 38, 32), (34, 35, 36, 37), (32, 38, 35, 34), (28, 29, 36, 35), (29, 31, 39, 36), (1, 5, 32, 34), (7, 3, 37, 33)])
_uv = me_cube.uv_layers.new(name='UVMap')
_uv.uv.foreach_set('vector', [0.625, 0.5, 0.875, 0.5, 0.875, 0.75, 0.625, 0.75, 0.4326, 0.75, 0.625, 0.75, 0.625, 1.0, 0.4326, 1.0, 0.4326, 0.0, 0.625, 0.0, 0.625, 0.25, 0.4326, 0.25, 0.125, 0.5, 0.375, 0.5, 0.375, 0.75, 0.125, 0.75, 0.6147, 0.5103, 0.6147, 0.7397, 0.6147, 0.7397, 0.6147, 0.5103, 0.4326, 0.25, 0.625, 0.25, 0.625, 0.5, 0.4326, 0.5, 0.3827, 0.25, 0.4326, 0.25, 0.4326, 0.5, 0.3827, 0.5, 0.3827, 0.5, 0.4326, 0.5, 0.4326, 0.75, 0.3827, 0.75, 0.3827, 0.0, 0.4326, 0.0, 0.4326, 0.25, 0.3827, 0.25, 0.3827, 0.75, 0.4326, 0.75, 0.4326, 1.0, 0.3827, 1.0, 0.4326, 0.5, 0.625, 0.5, 0.625, 0.5, 0.4326, 0.5, 0.625, 0.5, 0.625, 0.75, 0.625, 0.75, 0.625, 0.5, 0.625, 0.75, 0.4326, 0.75, 0.4326, 0.75, 0.625, 0.75, 0.4326, 0.75, 0.4326, 0.5, 0.4326, 0.5, 0.4326, 0.75, 0.4326, 0.5, 0.625, 0.5, 0.6147, 0.5103, 0.4429, 0.5103, 0.625, 0.5, 0.625, 0.75, 0.6147, 0.7397, 0.6147, 0.5103, 0.625, 0.75, 0.4326, 0.75, 0.4429, 0.7397, 0.6147, 0.7397, 0.4326, 0.75, 0.4326, 0.5, 0.4429, 0.5103, 0.4429, 0.7397, 0.6147, 0.5103, 0.6147, 0.7397, 0.6147, 0.7397, 0.6147, 0.5103, 0.4429, 0.5103, 0.6147, 0.5103, 0.6147, 0.5103, 0.4429, 0.5103, 0.6147, 0.7397, 0.4429, 0.7397, 0.4429, 0.7397, 0.6147, 0.7397, 0.4429, 0.7397, 0.4429, 0.5103, 0.4429, 0.5103, 0.4429, 0.7397, 0.4429, 0.5103, 0.6147, 0.5103, 0.6147, 0.7397, 0.4429, 0.7397, 0.4429, 0.5103, 0.6147, 0.5103, 0.6147, 0.5103, 0.4429, 0.5103, 0.6147, 0.7397, 0.4429, 0.7397, 0.4429, 0.7397, 0.6147, 0.7397, 0.4429, 0.7397, 0.4429, 0.5103, 0.4429, 0.5103, 0.4429, 0.7397, 0.375, 0.75, 0.375, 0.5, 0.375, 0.5, 0.375, 0.75, 0.125, 0.5, 0.125, 0.75, 0.125, 0.75, 0.125, 0.5, 0.3827, 0.0, 0.3827, 0.25, 0.3827, 0.25, 0.3827, 0.0, 0.3827, 0.25, 0.3827, 0.5, 0.3827, 0.5, 0.3827, 0.25, 0.375, 0.75, 0.3827, 0.75, 0.3827, 1.0, 0.375, 1.0, 0.375, 0.0, 0.3827, 0.0, 0.3827, 0.25, 0.375, 0.25, 0.375, 0.5, 0.3827, 0.5, 0.3827, 0.75, 0.375, 0.75, 0.375, 0.25, 0.3827, 0.25, 0.3827, 0.5, 0.375, 0.5, 0.3827, 0.5, 0.3827, 0.75, 0.3827, 0.75, 0.3827, 0.5, 0.3827, 0.75, 0.3827, 1.0, 0.3827, 1.0, 0.3827, 0.75, 0.375, 0.5, 0.125, 0.5, 0.125, 0.5, 0.375, 0.5, 0.125, 0.75, 0.375, 0.75, 0.375, 0.75, 0.125, 0.75])
me_cube.materials.append(mat_material)
me_cube.use_mirror_vertex_groups = False
me_cube.update()
me_cube_001 = bpy.data.meshes.new('Cube.001')
me_cube_001.from_pydata([(-1.0, -1.0, -1.0), (-1.0, -1.0, 1.0), (-1.0, 1.0, -1.0), (-1.0, 1.0, 1.0), (1.0, -1.0, -1.0), (1.0, -1.0, 1.0), (1.0, 1.0, -1.0), (1.0, 1.0, 1.0)], [], [(0, 1, 3, 2), (2, 3, 7, 6), (6, 7, 5, 4), (4, 5, 1, 0), (2, 6, 4, 0), (7, 3, 1, 5)])
_uv = me_cube_001.uv_layers.new(name='UVMap')
_uv.uv.foreach_set('vector', [0.375, 0.0, 0.625, 0.0, 0.625, 0.25, 0.375, 0.25, 0.375, 0.25, 0.625, 0.25, 0.625, 0.5, 0.375, 0.5, 0.375, 0.5, 0.625, 0.5, 0.625, 0.75, 0.375, 0.75, 0.375, 0.75, 0.625, 0.75, 0.625, 1.0, 0.375, 1.0, 0.125, 0.5, 0.375, 0.5, 0.375, 0.75, 0.125, 0.75, 0.625, 0.5, 0.875, 0.5, 0.875, 0.75, 0.625, 0.75])
me_cube_001.update()
me_cube_002 = bpy.data.meshes.new('Cube.002')
me_cube_002.from_pydata([(-1.0, -1.0, -1.0), (-1.0, -1.0, 1.0), (-1.0, 1.0, -1.0), (-1.0, 1.0, 1.0), (1.0, -1.0, -1.0), (1.0, -1.0, 1.0), (1.0, 1.0, -1.0), (1.0, 1.0, 1.0), (0.6823, 0.6823, 1.0), (-0.6823, 0.6823, 1.0), (-0.6823, -0.6823, 1.0), (0.6823, -0.6823, 1.0), (-0.6823, 0.6823, 40.28), (0.6823, 0.6823, 40.28), (0.6823, -0.6823, 40.28), (-0.6823, -0.6823, 40.28)], [], [(0, 1, 3, 2), (2, 3, 7, 6), (6, 7, 5, 4), (4, 5, 1, 0), (2, 6, 4, 0), (9, 10, 15, 12), (7, 3, 9, 8), (3, 1, 10, 9), (1, 5, 11, 10), (5, 7, 8, 11), (13, 12, 15, 14), (8, 9, 12, 13), (10, 11, 14, 15), (11, 8, 13, 14)])
_uv = me_cube_002.uv_layers.new(name='UVMap')
_uv.uv.foreach_set('vector', [0.375, 0.0, 0.625, 0.0, 0.625, 0.25, 0.375, 0.25, 0.375, 0.25, 0.625, 0.25, 0.625, 0.5, 0.375, 0.5, 0.375, 0.5, 0.625, 0.5, 0.625, 0.75, 0.375, 0.75, 0.375, 0.75, 0.625, 0.75, 0.625, 1.0, 0.375, 1.0, 0.125, 0.5, 0.375, 0.5, 0.375, 0.75, 0.125, 0.75, 0.8353, 0.5397, 0.8353, 0.7103, 0.8353, 0.7103, 0.8353, 0.5397, 0.625, 0.5, 0.875, 0.5, 0.8353, 0.5397, 0.6647, 0.5397, 0.875, 0.5, 0.875, 0.75, 0.8353, 0.7103, 0.8353, 0.5397, 0.875, 0.75, 0.625, 0.75, 0.6647, 0.7103, 0.8353, 0.7103, 0.625, 0.75, 0.625, 0.5, 0.6647, 0.5397, 0.6647, 0.7103, 0.6647, 0.5397, 0.8353, 0.5397, 0.8353, 0.7103, 0.6647, 0.7103, 0.6647, 0.5397, 0.8353, 0.5397, 0.8353, 0.5397, 0.6647, 0.5397, 0.8353, 0.7103, 0.6647, 0.7103, 0.6647, 0.7103, 0.8353, 0.7103, 0.6647, 0.7103, 0.6647, 0.5397, 0.6647, 0.5397, 0.6647, 0.7103])
me_cube_002.update()
me_cube_003 = bpy.data.meshes.new('Cube.003')
me_cube_003.from_pydata([(-1.0, -1.0, -1.0), (-1.0, -1.0, 1.0), (-1.0, 1.0, -1.0), (-1.0, 1.0, 1.0), (1.0, -1.0, -1.0), (1.0, -1.0, 1.0), (1.0, 1.0, -1.0), (1.0, 1.0, 1.0)], [], [(0, 1, 3, 2), (2, 3, 7, 6), (6, 7, 5, 4), (4, 5, 1, 0), (2, 6, 4, 0), (7, 3, 1, 5)])
_uv = me_cube_003.uv_layers.new(name='UVMap')
_uv.uv.foreach_set('vector', [0.375, 0.0, 0.625, 0.0, 0.625, 0.25, 0.375, 0.25, 0.375, 0.25, 0.625, 0.25, 0.625, 0.5, 0.375, 0.5, 0.375, 0.5, 0.625, 0.5, 0.625, 0.75, 0.375, 0.75, 0.375, 0.75, 0.625, 0.75, 0.625, 1.0, 0.375, 1.0, 0.125, 0.5, 0.375, 0.5, 0.375, 0.75, 0.125, 0.75, 0.625, 0.5, 0.875, 0.5, 0.875, 0.75, 0.625, 0.75])
me_cube_003.update()
me_cube_004 = bpy.data.meshes.new('Cube.004')
me_cube_004.from_pydata([(-1.0, -1.0, -1.0), (-1.0, -1.0, 1.0), (-1.0, 1.0, -1.0), (-1.0, 1.0, 1.0), (1.0, -1.0, -1.0), (1.0, -1.0, 1.0), (1.0, 1.0, -1.0), (1.0, 1.0, 1.0)], [], [(0, 1, 3, 2), (2, 3, 7, 6), (6, 7, 5, 4), (4, 5, 1, 0), (2, 6, 4, 0), (7, 3, 1, 5)])
_uv = me_cube_004.uv_layers.new(name='UVMap')
_uv.uv.foreach_set('vector', [0.375, 0.0, 0.625, 0.0, 0.625, 0.25, 0.375, 0.25, 0.375, 0.25, 0.625, 0.25, 0.625, 0.5, 0.375, 0.5, 0.375, 0.5, 0.625, 0.5, 0.625, 0.75, 0.375, 0.75, 0.375, 0.75, 0.625, 0.75, 0.625, 1.0, 0.375, 1.0, 0.125, 0.5, 0.375, 0.5, 0.375, 0.75, 0.125, 0.75, 0.625, 0.5, 0.875, 0.5, 0.875, 0.75, 0.625, 0.75])
me_cube_004.update()
me_cube_005 = bpy.data.meshes.new('Cube.005')
me_cube_005.from_pydata([(-1.0, -1.0, -1.0), (-1.0, -1.0, 1.0), (-1.0, 1.0, -1.0), (-1.0, 1.0, 1.0), (1.0, -1.0, -1.0), (1.0, -1.0, 1.0), (1.0, 1.0, -1.0), (1.0, 1.0, 1.0)], [], [(0, 1, 3, 2), (2, 3, 7, 6), (6, 7, 5, 4), (4, 5, 1, 0), (2, 6, 4, 0), (7, 3, 1, 5)])
_uv = me_cube_005.uv_layers.new(name='UVMap')
_uv.uv.foreach_set('vector', [0.375, 0.0, 0.625, 0.0, 0.625, 0.25, 0.375, 0.25, 0.375, 0.25, 0.625, 0.25, 0.625, 0.5, 0.375, 0.5, 0.375, 0.5, 0.625, 0.5, 0.625, 0.75, 0.375, 0.75, 0.375, 0.75, 0.625, 0.75, 0.625, 1.0, 0.375, 1.0, 0.125, 0.5, 0.375, 0.5, 0.375, 0.75, 0.125, 0.75, 0.625, 0.5, 0.875, 0.5, 0.875, 0.75, 0.625, 0.75])
me_cube_005.update()
me_cylinder_001 = bpy.data.meshes.new('Cylinder.001')
me_cylinder_001.from_pydata([(0.0, 1.0, -1.0), (5.412e-08, 0.773, 1.0), (0.7071, 0.7071, -1.0), (0.5466, 0.5466, 1.0), (1.0, 0.0, -1.0), (0.773, 2.706e-08, 1.0), (0.7071, -0.7071, -1.0), (0.5466, -0.5466, 1.0), (0.0, -1.0, -1.0), (5.412e-08, -0.773, 1.0), (-0.7071, -0.7071, -1.0), (-0.5466, -0.5466, 1.0), (-1.0, 0.0, -1.0), (-0.773, 2.706e-08, 1.0), (-0.7071, 0.7071, -1.0), (-0.5466, 0.5466, 1.0)], [], [(0, 1, 3, 2), (2, 3, 5, 4), (4, 5, 7, 6), (6, 7, 9, 8), (8, 9, 11, 10), (10, 11, 13, 12), (3, 1, 15, 13, 11, 9, 7, 5), (12, 13, 15, 14), (14, 15, 1, 0), (0, 2, 4, 6, 8, 10, 12, 14)])
_uv = me_cylinder_001.uv_layers.new(name='UVMap')
_uv.uv.foreach_set('vector', [1.0, 0.5, 1.0, 1.0, 0.875, 1.0, 0.875, 0.5, 0.875, 0.5, 0.875, 1.0, 0.75, 1.0, 0.75, 0.5, 0.75, 0.5, 0.75, 1.0, 0.625, 1.0, 0.625, 0.5, 0.625, 0.5, 0.625, 1.0, 0.5, 1.0, 0.5, 0.5, 0.5, 0.5, 0.5, 1.0, 0.375, 1.0, 0.375, 0.5, 0.375, 0.5, 0.375, 1.0, 0.25, 1.0, 0.25, 0.5, 0.4197, 0.4197, 0.25, 0.49, 0.08029, 0.4197, 0.01, 0.25, 0.08029, 0.08029, 0.25, 0.01, 0.4197, 0.08029, 0.49, 0.25, 0.25, 0.5, 0.25, 1.0, 0.125, 1.0, 0.125, 0.5, 0.125, 0.5, 0.125, 1.0, 0.0, 1.0, 0.0, 0.5, 0.75, 0.49, 0.9197, 0.4197, 0.99, 0.25, 0.9197, 0.08029, 0.75, 0.01, 0.5803, 0.08029, 0.51, 0.25, 0.5803, 0.4197])
me_cylinder_001.update()
me_cylinder_002 = bpy.data.meshes.new('Cylinder.002')
me_cylinder_002.from_pydata([(0.0, 1.0, -1.0), (5.412e-08, 0.773, 1.0), (0.7071, 0.7071, -1.0), (0.5466, 0.5466, 1.0), (1.0, 0.0, -1.0), (0.773, 2.706e-08, 1.0), (0.7071, -0.7071, -1.0), (0.5466, -0.5466, 1.0), (0.0, -1.0, -1.0), (5.412e-08, -0.773, 1.0), (-0.7071, -0.7071, -1.0), (-0.5466, -0.5466, 1.0), (-1.0, 0.0, -1.0), (-0.773, 2.706e-08, 1.0), (-0.7071, 0.7071, -1.0), (-0.5466, 0.5466, 1.0)], [], [(0, 1, 3, 2), (2, 3, 5, 4), (4, 5, 7, 6), (6, 7, 9, 8), (8, 9, 11, 10), (10, 11, 13, 12), (3, 1, 15, 13, 11, 9, 7, 5), (12, 13, 15, 14), (14, 15, 1, 0), (0, 2, 4, 6, 8, 10, 12, 14)])
_uv = me_cylinder_002.uv_layers.new(name='UVMap')
_uv.uv.foreach_set('vector', [1.0, 0.5, 1.0, 1.0, 0.875, 1.0, 0.875, 0.5, 0.875, 0.5, 0.875, 1.0, 0.75, 1.0, 0.75, 0.5, 0.75, 0.5, 0.75, 1.0, 0.625, 1.0, 0.625, 0.5, 0.625, 0.5, 0.625, 1.0, 0.5, 1.0, 0.5, 0.5, 0.5, 0.5, 0.5, 1.0, 0.375, 1.0, 0.375, 0.5, 0.375, 0.5, 0.375, 1.0, 0.25, 1.0, 0.25, 0.5, 0.4197, 0.4197, 0.25, 0.49, 0.08029, 0.4197, 0.01, 0.25, 0.08029, 0.08029, 0.25, 0.01, 0.4197, 0.08029, 0.49, 0.25, 0.25, 0.5, 0.25, 1.0, 0.125, 1.0, 0.125, 0.5, 0.125, 0.5, 0.125, 1.0, 0.0, 1.0, 0.0, 0.5, 0.75, 0.49, 0.9197, 0.4197, 0.99, 0.25, 0.9197, 0.08029, 0.75, 0.01, 0.5803, 0.08029, 0.51, 0.25, 0.5803, 0.4197])
me_cylinder_002.update()
me_cube_006 = bpy.data.meshes.new('Cube.006')
me_cube_006.from_pydata([(-0.9961, -0.9957, -0.6813), (-0.9961, -0.9957, 1.319), (-0.9959, 1.005, -0.6609), (-0.9959, 1.005, 1.339), (1.0, -0.9998, -0.9824), (1.0, -0.9998, 1.018), (1.0, 1.0, -0.9779), (1.0, 1.0, 1.022), (-0.9788, 0.8341, 0.09607), (-0.9651, 0.6557, 0.7466), (-0.9621, 0.4771, 0.9858), (-0.9601, 0.2975, 1.158), (-0.9592, 0.1166, 1.224), (-0.9592, -0.06521, 1.224), (-0.9601, -0.2479, 1.158), (-0.9621, -0.432, 0.9858), (-0.9651, -0.6171, 0.7466), (-0.9788, -0.8023, 0.09654), (-0.9788, -0.8023, 2.097), (-0.9651, -0.6171, 2.747), (-0.9621, -0.432, 2.986), (-0.9601, -0.2479, 3.158), (-0.9592, -0.06521, 3.224), (-0.9592, 0.1166, 3.224), (-0.9601, 0.2975, 3.158), (-0.9621, 0.4771, 2.986), (-0.9651, 0.6557, 2.747), (-0.9788, 0.8341, 2.096), (1.001, -0.8086, -0.903), (1.002, -0.6254, -0.799), (1.004, -0.4423, -0.6987), (1.005, -0.2595, -0.6272), (1.005, -0.07732, -0.6014), (1.005, 0.1045, -0.6014), (1.005, 0.286, -0.6274), (1.004, 0.4668, -0.699), (1.002, 0.6473, -0.7994), (1.001, 0.8277, -0.9034), (1.001, 0.8277, 1.097), (1.002, 0.6473, 1.201), (1.004, 0.4668, 1.301), (1.005, 0.286, 1.373), (1.005, 0.1045, 1.399), (1.005, -0.07732, 1.399), (1.005, -0.2595, 1.373), (1.004, -0.4423, 1.301), (1.002, -0.6254, 1.201), (1.001, -0.8086, 1.097)], [], [(8, 27, 3, 2), (2, 3, 7, 6), (28, 47, 5, 4), (4, 5, 1, 0), (17, 28, 4, 0), (47, 18, 1, 5), (7, 3, 27, 38), (38, 27, 26, 39), (39, 26, 25, 40), (40, 25, 24, 41), (41, 24, 23, 42), (42, 23, 22, 43), (43, 22, 21, 44), (44, 21, 20, 45), (45, 20, 19, 46), (46, 19, 18, 47), (2, 6, 37, 8), (8, 37, 36, 9), (9, 36, 35, 10), (10, 35, 34, 11), (11, 34, 33, 12), (12, 33, 32, 13), (13, 32, 31, 14), (14, 31, 30, 15), (15, 30, 29, 16), (16, 29, 28, 17), (6, 7, 38, 37), (37, 38, 39, 36), (36, 39, 40, 35), (35, 40, 41, 34), (34, 41, 42, 33), (33, 42, 43, 32), (32, 43, 44, 31), (31, 44, 45, 30), (30, 45, 46, 29), (29, 46, 47, 28), (0, 1, 18, 17), (17, 18, 19, 16), (16, 19, 20, 15), (15, 20, 21, 14), (14, 21, 22, 13), (13, 22, 23, 12), (12, 23, 24, 11), (11, 24, 25, 10), (10, 25, 26, 9), (9, 26, 27, 8)])
_uv = me_cube_006.uv_layers.new(name='UVMap')
_uv.uv.foreach_set('vector', [0.375, 0.2283, 0.625, 0.2283, 0.625, 0.25, 0.375, 0.25, 0.375, 0.25, 0.625, 0.25, 0.625, 0.5, 0.375, 0.5, 0.375, 0.7262, 0.625, 0.7262, 0.625, 0.75, 0.375, 0.75, 0.375, 0.75, 0.625, 0.75, 0.625, 1.0, 0.375, 1.0, 0.125, 0.7262, 0.375, 0.7262, 0.375, 0.75, 0.125, 0.75, 0.625, 0.7262, 0.875, 0.7262, 0.875, 0.75, 0.625, 0.75, 0.625, 0.5, 0.875, 0.5, 0.875, 0.5217, 0.625, 0.5217, 0.625, 0.5217, 0.875, 0.5217, 0.875, 0.5444, 0.625, 0.5444, 0.625, 0.5444, 0.875, 0.5444, 0.875, 0.5672, 0.625, 0.5672, 0.625, 0.5672, 0.875, 0.5672, 0.875, 0.5899, 0.625, 0.5899, 0.625, 0.5899, 0.875, 0.5899, 0.875, 0.6126, 0.625, 0.6126, 0.625, 0.6126, 0.875, 0.6126, 0.875, 0.6353, 0.625, 0.6353, 0.625, 0.6353, 0.875, 0.6353, 0.875, 0.6581, 0.625, 0.6581, 0.625, 0.6581, 0.875, 0.6581, 0.875, 0.6808, 0.625, 0.6808, 0.625, 0.6808, 0.875, 0.6808, 0.875, 0.7035, 0.625, 0.7035, 0.625, 0.7035, 0.875, 0.7035, 0.875, 0.7262, 0.625, 0.7262, 0.125, 0.5, 0.375, 0.5, 0.375, 0.5217, 0.125, 0.5217, 0.125, 0.5217, 0.375, 0.5217, 0.375, 0.5444, 0.125, 0.5444, 0.125, 0.5444, 0.375, 0.5444, 0.375, 0.5672, 0.125, 0.5672, 0.125, 0.5672, 0.375, 0.5672, 0.375, 0.5899, 0.125, 0.5899, 0.125, 0.5899, 0.375, 0.5899, 0.375, 0.6126, 0.125, 0.6126, 0.125, 0.6126, 0.375, 0.6126, 0.375, 0.6353, 0.125, 0.6353, 0.125, 0.6353, 0.375, 0.6353, 0.375, 0.6581, 0.125, 0.6581, 0.125, 0.6581, 0.375, 0.6581, 0.375, 0.6808, 0.125, 0.6808, 0.125, 0.6808, 0.375, 0.6808, 0.375, 0.7035, 0.125, 0.7035, 0.125, 0.7035, 0.375, 0.7035, 0.375, 0.7262, 0.125, 0.7262, 0.375, 0.5, 0.625, 0.5, 0.625, 0.5217, 0.375, 0.5217, 0.375, 0.5217, 0.625, 0.5217, 0.625, 0.5444, 0.375, 0.5444, 0.375, 0.5444, 0.625, 0.5444, 0.625, 0.5672, 0.375, 0.5672, 0.375, 0.5672, 0.625, 0.5672, 0.625, 0.5899, 0.375, 0.5899, 0.375, 0.5899, 0.625, 0.5899, 0.625, 0.6126, 0.375, 0.6126, 0.375, 0.6126, 0.625, 0.6126, 0.625, 0.6353, 0.375, 0.6353, 0.375, 0.6353, 0.625, 0.6353, 0.625, 0.6581, 0.375, 0.6581, 0.375, 0.6581, 0.625, 0.6581, 0.625, 0.6808, 0.375, 0.6808, 0.375, 0.6808, 0.625, 0.6808, 0.625, 0.7035, 0.375, 0.7035, 0.375, 0.7035, 0.625, 0.7035, 0.625, 0.7262, 0.375, 0.7262, 0.375, 0.0, 0.625, 0.0, 0.625, 0.02376, 0.375, 0.02376, 0.375, 0.02376, 0.625, 0.02376, 0.625, 0.04649, 0.375, 0.04649, 0.375, 0.04649, 0.625, 0.04649, 0.625, 0.06921, 0.375, 0.06921, 0.375, 0.06921, 0.625, 0.06921, 0.625, 0.09194, 0.375, 0.09194, 0.375, 0.09194, 0.625, 0.09194, 0.625, 0.1147, 0.375, 0.1147, 0.375, 0.1147, 0.625, 0.1147, 0.625, 0.1374, 0.375, 0.1374, 0.375, 0.1374, 0.625, 0.1374, 0.625, 0.1601, 0.375, 0.1601, 0.375, 0.1601, 0.625, 0.1601, 0.625, 0.1828, 0.375, 0.1828, 0.375, 0.1828, 0.625, 0.1828, 0.625, 0.2056, 0.375, 0.2056, 0.375, 0.2056, 0.625, 0.2056, 0.625, 0.2283, 0.375, 0.2283])
me_cube_006.update()

# ---- curves / text
cu_nurbspath = bpy.data.curves.new('NurbsPath', 'CURVE')
cu_nurbspath.dimensions = '3D'
_sp = cu_nurbspath.splines.new('NURBS'); _sp.points.add(6)
_sp.points.foreach_set('co', [-2.0, -1.602, 0.0, 1.0, -2.0, 0.0, 0.0, 1.0, -1.0, 0.0, 0.0, 1.0, 0.0, 0.0, 0.0, 1.0, 1.0, 0.0, 0.0, 1.0, 2.0, 0.0, 0.0, 1.0, 2.0, -1.602, 0.0, 1.0])
_sp.order_u = 5
_sp.order_v = 0
_sp.use_endpoint_u = True
cu_nurbspath.use_path = True
cu_nurbspath.bevel_depth = 0.24
cu_nurbspath.fill_mode = 'FULL'

# ---- objects
ob_cube = bpy.data.objects.new('Cube', me_cube)
ob_light = bpy.data.objects.new('Light', light_light)
ob_camera = bpy.data.objects.new('Camera', cam_camera)
ob_cube_001 = bpy.data.objects.new('Cube.001', me_cube_001)
ob_cube_002 = bpy.data.objects.new('Cube.002', me_cube_002)
ob_cube_003 = bpy.data.objects.new('Cube.003', me_cube_003)
ob_cube_004 = bpy.data.objects.new('Cube.004', me_cube_004)
ob_cube_005 = bpy.data.objects.new('Cube.005', me_cube_005)
ob_nurbspath = bpy.data.objects.new('NurbsPath', cu_nurbspath)
ob_cylinder = bpy.data.objects.new('Cylinder', me_cylinder_001)
ob_cylinder_001 = bpy.data.objects.new('Cylinder.001', me_cylinder_002)
ob_cube_006 = bpy.data.objects.new('Cube.006', me_cube_006)

# ---- transforms, parenting, visibility, modifiers, constraints
ob_cube.location = (3.853, 0.5431, 18.64)
ob_cube.scale = (-6.631, -16.26, 20.25)
ob_cube.lock_rotations_4d = False
ob_cube.empty_display_type = 'ARROWS'
ob_cube.lineart.crease_threshold = 0.0
ob_light.location = (4.076, 1.005, 5.904)
ob_light.rotation_euler = (0.6503, 0.05522, 1.866)
ob_light.lock_rotations_4d = False
ob_light.empty_display_type = 'ARROWS'
ob_light.color = (0.0, 0.0, 0.0, 0.0)
ob_light.lineart.crease_threshold = 0.0
ob_camera.location = (7.359, -6.926, 4.958)
ob_camera.rotation_euler = (1.109, 0.0, 0.8149)
ob_camera.lock_rotations_4d = False
ob_camera.empty_display_type = 'ARROWS'
ob_camera.color = (0.0, 0.0, 0.0, 0.0)
ob_camera.display_type = 'WIRE'
ob_camera.lineart.crease_threshold = 0.0
ob_cube_001.location = (1.466, 0.6922, 18.33)
ob_cube_001.scale = (-4.128, -15.18, -0.6304)
_m = ob_cube_001.modifiers.new('Array', 'NODES')
_m.node_group = ng_array
_gi = [s.identifier for s in ng_array.interface.items_tree if s.item_type == 'SOCKET' and s.in_out == 'INPUT']
_m[_gi[1]] = 0  # Shape
_m[_gi[2]] = 0  # Count Method
_m[_gi[3]] = 2  # Count
_m[_gi[7]] = 2  # Offset Method
_m[_gi[8]] = 0  # Transform Reference
_m[_gi[10]] = (0.0, 0.0, -8.0)  # Offset
_m[_gi[12]] = (1.0, 1.0, 0.9653)  # Scale
_m[_gi[13]] = 2  # Central Axis
_m[_gi[14]] = 0  # Circle Segment
_m[_gi[17]] = None  # Transform Object
_m[_gi[18]] = None  # Curve Object
_m[_gi[26]] = 1  # Randomize Scale Axes
_m.show_group_selector = False
ob_cube_002.location = (-2.653, -15.59, -0.99)
_m = ob_cube_002.modifiers.new('Mirror', 'MIRROR')
_m.use_axis = (True, True, False)
_m.mirror_object = ob_cube
ob_cube_003.location = (3.769, 0.366, 39.86)
ob_cube_003.scale = (7.615, 17.56, 1.098)
ob_cube_004.location = (3.769, 0.5538, -1.388)
ob_cube_004.scale = (7.134, 16.88, 0.6204)
ob_cube_005.location = (3.769, 0.5538, 9.54)
ob_cube_005.scale = (7.134, 16.88, 0.6204)
ob_nurbspath.location = (-4.127, 0.02068, 4.128)
ob_nurbspath.rotation_euler = (0.0, -0.0, -1.532)
ob_nurbspath.scale = (-1.173, -1.624, -1.624)
ob_cylinder.location = (-3.08, -1.969, 4.117)
ob_cylinder.rotation_euler = (-1.762, 4.66, 1.733)
ob_cylinder.scale = (0.7724, 0.7724, 0.1351)
ob_cylinder_001.location = (-3.08, -1.969, 4.117)
ob_cylinder_001.rotation_euler = (-1.762, 4.66, 1.733)
ob_cylinder_001.scale = (0.7724, 0.7724, 0.1351)
_m = ob_cylinder_001.modifiers.new('Mirror', 'MIRROR')
_m.mirror_object = ob_nurbspath
ob_cube_006.location = (3.3, 0.5476, 35.97)
ob_cube_006.scale = (6.795, 15.67, 0.9795)

# ---- collection membership
col_collection.objects.link(ob_cube)
col_collection.objects.link(ob_light)
col_collection.objects.link(ob_camera)
col_collection.objects.link(ob_cube_001)
col_collection.objects.link(ob_cube_002)
col_collection.objects.link(ob_cube_003)
col_collection.objects.link(ob_cube_004)
col_collection.objects.link(ob_cube_005)
col_collection.objects.link(ob_nurbspath)
col_collection.objects.link(ob_cylinder)
col_collection.objects.link(ob_cylinder_001)
col_collection.objects.link(ob_cube_006)

# ---- scene / render settings (as saved in the file)
scene.camera = ob_camera
scene.frame_start = 1; scene.frame_end = 250; scene.frame_set(1)
scene.render.engine = 'BLENDER_EEVEE_NEXT'
scene.render.bake_bias = 0.0
scene.render.bake_samples = 0
scene.render.compositor_device = 'GPU'
scene.eevee.use_volume_custom_range = False
scene.eevee.fast_gi_thickness_near = 0.1
scene.eevee.fast_gi_thickness_far = 0.0
scene.eevee.ray_tracing_options.screen_trace_thickness = 0.1
bpy.context.view_layer.update()
